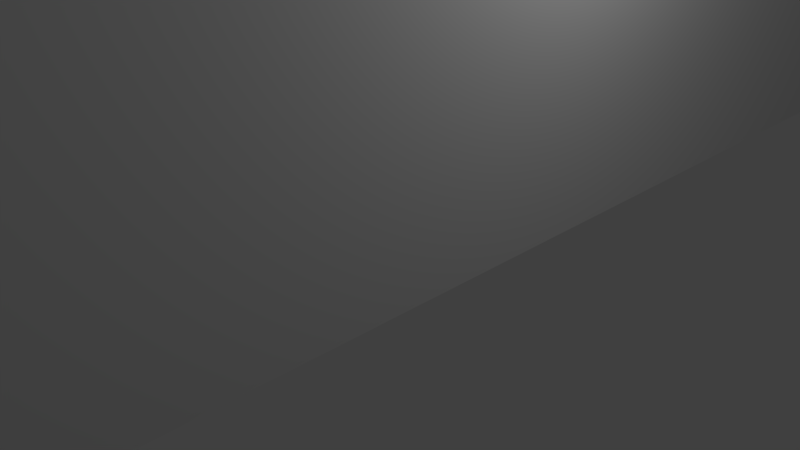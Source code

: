 # Source: loopbrug.blend  (saved by Blender 2.78.0; exported with 4.5.12 LTS)
import bpy
from mathutils import Matrix  # noqa: F401  (used for matrix-valued properties, if any)

bpy.ops.wm.read_factory_settings(use_empty=True)
scene = bpy.context.scene
scene.name = 'Scene'

# ---- collections
col_collection_1 = bpy.data.collections.new('Collection 1'); scene.collection.children.link(col_collection_1)

# ---- world
world_world = bpy.data.worlds.new('World'); scene.world = world_world
world_world.color = (0.05088, 0.05088, 0.05088)
world_world.use_sun_shadow = False
world_world.sun_shadow_jitter_overblur = 0.0
world_world.cycles.sampling_method = 'MANUAL'

# ---- cameras
cam_camera = bpy.data.cameras.new('Camera')
cam_camera.clip_end = 100.0
cam_camera.lens = 35.0
cam_camera.sensor_width = 32.0
cam_camera.sensor_height = 18.0
cam_camera.ortho_scale = 7.314
cam_camera.dof.focus_distance = 0.0
cam_camera.dof.aperture_fstop = 128.0

# ---- lights
light_lamp = bpy.data.lights.new('Lamp', 'POINT')
light_lamp.transmission_factor = 0.0
light_lamp.cutoff_distance = 30.0
light_lamp.energy = 100.0
light_lamp.shadow_buffer_clip_start = 1.001
light_lamp.shadow_soft_size = 0.1
light_lamp.shadow_maximum_resolution = 0.006
light_lamp.use_absolute_resolution = True

# ---- meshes
me_cube_001 = bpy.data.meshes.new('Cube.001')
me_cube_001.from_pydata([(-1.0, -1.0, -1.0), (-1.0, -1.0, 1.0), (-1.0, 1.0, -1.0), (-1.0, 1.0, 1.0), (1.0, -1.0, -1.0), (1.0, -1.0, 1.0), (1.0, 1.0, -1.0), (1.0, 1.0, 1.0), (1.0, 1.0, 0.0), (1.0, 0.0, -1.0), (1.0, 0.0, 1.0), (1.0, -1.0, 0.0), (1.0, 0.0, 0.0), (1.0, 1.0, -0.5), (1.0, 0.5, -1.0), (1.0, -0.5, 1.0), (1.0, -1.0, -0.5), (1.0, 1.0, 0.5), (1.0, -0.5, -1.0), (1.0, 0.5, 1.0), (1.0, -1.0, 0.5), (1.0, -0.5, 0.0), (1.0, 0.5, 0.0), (1.0, 0.0, -0.5), (1.0, 0.0, 0.5), (1.0, 0.5, 0.5), (1.0, 0.5, -0.5), (1.0, -0.5, -0.5), (1.0, -0.5, 0.5), (1.0, 1.0, -0.75), (1.0, 0.75, -1.0), (1.0, -0.75, 1.0), (1.0, -1.0, -0.75), (1.0, 1.0, 0.25), (1.0, -0.25, -1.0), (1.0, 0.25, 1.0), (1.0, -1.0, 0.25), (1.0, -0.75, 0.0), (1.0, 0.25, 0.0), (1.0, 0.0, -0.75), (1.0, 0.0, 0.25), (1.0, 1.0, -0.25), (1.0, 0.25, -1.0), (1.0, -0.25, 1.0), (1.0, -1.0, -0.25), (1.0, 1.0, 0.75), (1.0, -0.75, -1.0), (1.0, 0.75, 1.0), (1.0, -1.0, 0.75), (1.0, -0.25, 0.0), (1.0, 0.75, 0.0), (1.0, 0.0, -0.25), (1.0, 0.0, 0.75), (-1.0, -0.75, -0.25), (-1.0, -0.5, -0.75), (1.0, 0.5, 0.25), (1.0, 0.5, 0.75), (1.0, 0.25, -0.5), (1.0, 0.75, -0.5), (1.0, 0.5, -0.75), (1.0, 0.5, -0.25), (1.0, -0.75, -0.5), (1.0, -0.25, -0.5), (1.0, -0.5, -0.75), (1.0, -0.5, -0.25), (-1.0, -0.25, 0.375), (-1.0, 0.75, 0.125), (1.0, -0.5, 0.25), (1.0, -0.5, 0.75), (-1.0, 0.75, 0.375), (1.0, -0.25, 0.25), (1.0, -0.75, 0.25), (1.0, -0.25, -0.25), (1.0, -0.25, -0.75), (1.0, -0.75, -0.75), (1.0, 0.75, -0.25), (1.0, 0.75, -0.75), (1.0, 0.25, -0.75), (-1.0, -0.5, -0.25), (1.0, 0.75, 0.25), (1.0, 0.25, 0.25), (-1.0, -0.75, -0.75), (1.0, 0.25, -0.25), (1.0, -0.75, -0.25), (-1.0, -0.625, 0.25), (1.0, 1.0, -0.875), (1.0, 0.875, -1.0), (1.0, -0.875, 1.0), (1.0, -1.0, -0.875), (1.0, 1.0, 0.125), (1.0, -0.125, -1.0), (1.0, 0.125, 1.0), (1.0, -1.0, 0.125), (1.0, -0.875, 0.0), (1.0, 0.125, 0.0), (1.0, 0.0, -0.875), (1.0, 0.0, 0.125), (1.0, 1.0, -0.375), (1.0, 0.375, -1.0), (1.0, -0.375, 1.0), (1.0, -1.0, -0.375), (1.0, 1.0, 0.625), (1.0, -0.625, -1.0), (1.0, 0.625, 1.0), (1.0, -1.0, 0.625), (1.0, -0.375, 0.0), (1.0, 0.625, 0.0), (1.0, 0.0, -0.375), (1.0, 0.0, 0.625), (-1.0, -0.25, -0.75), (1.0, 0.5, 0.125), (1.0, 0.5, 0.625), (1.0, 0.125, -0.5), (1.0, 0.625, -0.5), (1.0, 0.5, -0.875), (1.0, 0.5, -0.375), (1.0, -0.875, -0.5), (1.0, -0.375, -0.5), (1.0, -0.5, -0.875), (1.0, -0.5, -0.375), (-1.0, -0.875, 0.25), (-1.0, 0.375, 0.25), (1.0, -0.5, 0.125), (1.0, -0.5, 0.625), (1.0, 1.0, -0.625), (1.0, 0.625, -1.0), (1.0, -0.625, 1.0), (1.0, -1.0, -0.625), (1.0, 1.0, 0.375), (1.0, -0.375, -1.0), (1.0, 0.375, 1.0), (1.0, -1.0, 0.375), (1.0, -0.625, 0.0), (1.0, 0.375, 0.0), (1.0, 0.0, -0.625), (1.0, 0.0, 0.375), (1.0, 1.0, -0.125), (1.0, 0.125, -1.0), (1.0, -0.125, 1.0), (1.0, -1.0, -0.125), (1.0, 1.0, 0.875), (1.0, -0.875, -1.0), (1.0, 0.875, 1.0), (1.0, -1.0, 0.875), (1.0, -0.125, 0.0), (1.0, 0.875, 0.0), (1.0, 0.0, -0.125), (1.0, 0.0, 0.875), (-1.0, 0.25, -0.25), (1.0, 0.5, 0.375), (1.0, 0.5, 0.875), (1.0, 0.375, -0.5), (1.0, 0.875, -0.5), (1.0, 0.5, -0.625), (1.0, 0.5, -0.125), (1.0, -0.625, -0.5), (1.0, -0.125, -0.5), (1.0, -0.5, -0.625), (1.0, -0.5, -0.125), (-1.0, 1.0, 0.375), (-1.0, 0.125, 0.25), (1.0, -0.5, 0.375), (1.0, -0.5, 0.875), (-1.0, 0.25, 0.125), (-1.0, 0.25, 0.375), (1.0, -0.375, 0.25), (1.0, -0.125, 0.25), (1.0, -0.25, 0.125), (1.0, -0.25, 0.375), (1.0, -0.875, 0.25), (1.0, -0.625, 0.25), (1.0, -0.75, 0.125), (1.0, -0.75, 0.375), (1.0, -0.375, -0.25), (1.0, -0.125, -0.25), (1.0, -0.25, -0.375), (1.0, -0.25, -0.125), (1.0, -0.375, -0.75), (1.0, -0.125, -0.75), (1.0, -0.25, -0.875), (1.0, -0.25, -0.625), (1.0, -0.875, -0.75), (1.0, -0.625, -0.75), (1.0, -0.75, -0.875), (1.0, -0.75, -0.625), (1.0, 0.625, -0.25), (1.0, 0.875, -0.25), (1.0, 0.75, -0.375), (1.0, 0.75, -0.125), (1.0, 0.625, -0.75), (1.0, 0.875, -0.75), (1.0, 0.75, -0.875), (1.0, 0.75, -0.625), (1.0, 0.125, -0.75), (1.0, 0.375, -0.75), (1.0, 0.25, -0.875), (1.0, 0.25, -0.625), (-1.0, -0.5, 0.25), (-1.0, -0.5, 0.75), (1.0, 0.625, 0.25), (1.0, 0.875, 0.25), (1.0, 0.75, 0.125), (1.0, 0.75, 0.375), (1.0, 0.125, 0.25), (1.0, 0.375, 0.25), (1.0, 0.25, 0.125), (1.0, 0.25, 0.375), (-1.0, 0.25, -0.75), (-1.0, 0.75, -0.75), (-1.0, -0.25, -0.25), (1.0, 0.125, -0.25), (1.0, 0.375, -0.25), (1.0, 0.25, -0.375), (1.0, 0.25, -0.125), (1.0, -0.875, -0.25), (1.0, -0.625, -0.25), (1.0, -0.75, -0.375), (1.0, -0.75, -0.125), (-1.0, 0.5, 0.125), (-1.0, 0.5, 0.625), (-1.0, -0.625, -1.0), (-1.0, -0.75, 0.125), (-1.0, -0.75, 0.375), (1.0, -0.625, -0.125), (1.0, -0.625, -0.375), (1.0, -0.875, -0.375), (1.0, 0.375, -0.125), (1.0, 0.375, -0.375), (1.0, 0.125, -0.375), (-1.0, 0.75, -0.25), (-1.0, 0.25, -1.0), (-1.0, -1.0, -0.25), (1.0, 0.375, 0.375), (1.0, 0.375, 0.125), (1.0, 0.125, 0.125), (1.0, 0.875, 0.375), (1.0, 0.875, 0.125), (1.0, 0.625, 0.125), (-1.0, 0.5, 0.25), (-1.0, 0.5, 0.75), (-1.0, 1.0, -0.75), (1.0, 0.375, -0.625), (1.0, 0.375, -0.875), (1.0, 0.125, -0.875), (1.0, 0.875, -0.625), (1.0, 0.875, -0.875), (1.0, 0.625, -0.875), (1.0, 0.875, -0.125), (1.0, 0.875, -0.375), (1.0, 0.625, -0.375), (1.0, -0.625, -0.625), (1.0, -0.625, -0.875), (1.0, -0.875, -0.875), (1.0, -0.125, -0.625), (1.0, -0.125, -0.875), (1.0, -0.375, -0.875), (1.0, -0.125, -0.125), (1.0, -0.125, -0.375), (1.0, -0.375, -0.375), (1.0, -0.625, 0.375), (1.0, -0.625, 0.125), (1.0, -0.875, 0.125), (1.0, -0.125, 0.375), (1.0, -0.125, 0.125), (1.0, -0.375, 0.125), (-1.0, 0.75, -0.125), (-1.0, -0.375, -0.5), (-1.0, -0.125, -0.25), (1.0, -0.375, 0.375), (1.0, -0.875, 0.375), (1.0, -0.375, -0.125), (1.0, -0.375, -0.625), (1.0, -0.875, -0.625), (1.0, 0.625, -0.125), (1.0, 0.625, -0.625), (1.0, 0.125, -0.625), (-1.0, 0.75, 1.0), (1.0, 0.625, 0.375), (1.0, 0.125, 0.375), (-1.0, -0.25, 1.0), (1.0, 0.125, -0.125), (1.0, -0.875, -0.125), (-1.0, -1.0, 0.625), (1.0, 1.0, -0.9375), (1.0, 0.9375, -1.0), (1.0, -0.9375, 1.0), (1.0, -1.0, -0.9375), (1.0, 1.0, 0.0625), (1.0, -0.0625, -1.0), (1.0, 0.0625, 1.0), (1.0, -1.0, 0.0625), (1.0, -0.9375, 0.0), (1.0, 0.0625, 0.0), (1.0, 0.0, -0.9375), (1.0, 0.0, 0.0625), (1.0, 1.0, -0.4375), (1.0, 0.4375, -1.0), (1.0, -0.4375, 1.0), (1.0, -1.0, -0.4375), (1.0, 1.0, 0.5625), (1.0, -0.5625, -1.0), (1.0, 0.5625, 1.0), (1.0, -1.0, 0.5625), (1.0, -0.4375, 0.0), (1.0, 0.5625, 0.0), (1.0, 0.0, -0.4375), (1.0, 0.0, 0.5625), (1.0, 0.0625, 0.5), (1.0, 0.5625, 0.5), (1.0, 0.5, 0.0625), (1.0, 0.5, 0.5625), (1.0, 0.0625, -0.5), (1.0, 0.5625, -0.5), (1.0, 0.5, -0.9375), (1.0, 0.5, -0.4375), (1.0, -0.9375, -0.5), (1.0, -0.4375, -0.5), (1.0, -0.5, -0.9375), (1.0, -0.5, -0.4375), (1.0, -0.9375, 0.5), (1.0, -0.4375, 0.5), (1.0, -0.5, 0.0625), (1.0, -0.5, 0.5625), (1.0, 1.0, -0.6875), (1.0, 0.6875, -1.0), (1.0, -0.6875, 1.0), (1.0, -1.0, -0.6875), (1.0, 1.0, 0.3125), (1.0, -0.3125, -1.0), (1.0, 0.3125, 1.0), (1.0, -1.0, 0.3125), (1.0, -0.6875, 0.0), (1.0, 0.3125, 0.0), (1.0, 0.0, -0.6875), (1.0, 0.0, 0.3125), (1.0, 1.0, -0.1875), (1.0, 0.1875, -1.0), (1.0, -0.1875, 1.0), (1.0, -1.0, -0.1875), (1.0, 1.0, 0.8125), (1.0, -0.8125, -1.0), (1.0, 0.8125, 1.0), (1.0, -1.0, 0.8125), (1.0, -0.1875, 0.0), (1.0, 0.8125, 0.0), (1.0, 0.0, -0.1875), (1.0, 0.0, 0.8125), (-1.0, 1.0, 0.25), (-1.0, -1.0, 0.75), (1.0, 0.5, 0.3125), (1.0, 0.5, 0.8125), (1.0, 0.3125, -0.5), (1.0, 0.8125, -0.5), (1.0, 0.5, -0.6875), (1.0, 0.5, -0.1875), (1.0, -0.6875, -0.5), (1.0, -0.1875, -0.5), (1.0, -0.5, -0.6875), (1.0, -0.5, -0.1875), (-1.0, 0.625, 1.0), (-1.0, 0.5, -0.125), (1.0, -0.5, 0.3125), (1.0, -0.5, 0.8125), (1.0, -0.4375, 0.75), (-1.0, -0.375, -0.25), (-1.0, 0.5, -0.625), (1.0, -0.4375, 0.25), (1.0, -0.1875, 0.25), (1.0, -0.25, 0.0625), (1.0, -0.25, 0.3125), (1.0, -0.9375, 0.25), (1.0, -0.6875, 0.25), (1.0, -0.75, 0.0625), (1.0, -0.75, 0.3125), (1.0, -0.4375, -0.25), (1.0, -0.1875, -0.25), (1.0, -0.25, -0.4375), (1.0, -0.25, -0.1875), (1.0, -0.4375, -0.75), (1.0, -0.1875, -0.75), (1.0, -0.25, -0.9375), (1.0, -0.25, -0.6875), (1.0, -0.9375, -0.75), (1.0, -0.6875, -0.75), (1.0, -0.75, -0.9375), (1.0, -0.75, -0.6875), (1.0, 0.5625, -0.25), (1.0, 0.8125, -0.25), (1.0, 0.75, -0.4375), (1.0, 0.75, -0.1875), (1.0, 0.5625, -0.75), (1.0, 0.8125, -0.75), (1.0, 0.75, -0.9375), (1.0, 0.75, -0.6875), (1.0, 0.0625, -0.75), (1.0, 0.3125, -0.75), (1.0, 0.25, -0.9375), (1.0, 0.25, -0.6875), (1.0, 0.5625, 0.75), (-1.0, -0.75, -1.0), (-1.0, 0.5, 0.5), (-1.0, -0.5, 0.5), (1.0, 0.5625, 0.25), (1.0, 0.8125, 0.25), (1.0, 0.75, 0.0625), (1.0, 0.75, 0.3125), (1.0, 0.0625, 0.25), (1.0, 0.3125, 0.25), (1.0, 0.25, 0.0625), (1.0, 0.25, 0.3125), (1.0, 0.0625, 0.75), (-1.0, 0.75, 0.0), (-1.0, -0.25, 0.0), (-1.0, 0.0, -0.75), (1.0, 0.0625, -0.25), (1.0, 0.3125, -0.25), (1.0, 0.25, -0.4375), (1.0, 0.25, -0.1875), (1.0, -0.9375, -0.25), (1.0, -0.6875, -0.25), (1.0, -0.75, -0.4375), (1.0, -0.75, -0.1875), (1.0, -0.9375, 0.75), (-1.0, 1.0, -0.625), (-1.0, -0.375, 1.0), (-1.0, 0.5, 0.875), (1.0, 1.0, -0.8125), (1.0, 0.8125, -1.0), (1.0, -0.8125, 1.0), (1.0, -1.0, -0.8125), (1.0, 1.0, 0.1875), (1.0, -0.1875, -1.0), (1.0, 0.1875, 1.0), (1.0, -1.0, 0.1875), (1.0, -0.8125, 0.0), (1.0, 0.1875, 0.0), (1.0, 0.0, -0.8125), (1.0, 0.0, 0.1875), (1.0, 1.0, -0.3125), (1.0, 0.3125, -1.0), (1.0, -0.3125, 1.0), (1.0, -1.0, -0.3125), (1.0, 1.0, 0.6875), (1.0, -0.6875, -1.0), (1.0, 0.6875, 1.0), (1.0, -1.0, 0.6875), (1.0, -0.3125, 0.0), (1.0, 0.6875, 0.0), (1.0, 0.0, -0.3125), (1.0, 0.0, 0.6875), (-1.0, 0.0, 0.25), (-1.0, -0.5, -0.5), (1.0, 0.5, 0.1875), (1.0, 0.5, 0.6875), (1.0, 0.1875, -0.5), (1.0, 0.6875, -0.5), (1.0, 0.5, -0.8125), (1.0, 0.5, -0.3125), (1.0, -0.8125, -0.5), (1.0, -0.3125, -0.5), (1.0, -0.5, -0.8125), (1.0, -0.5, -0.3125), (1.0, -0.5, 0.1875), (1.0, -0.5, 0.6875), (1.0, 1.0, -0.5625), (1.0, 0.5625, -1.0), (1.0, -0.5625, 1.0), (1.0, -1.0, -0.5625), (1.0, 1.0, 0.4375), (1.0, -0.4375, -1.0), (1.0, 0.4375, 1.0), (1.0, -1.0, 0.4375), (1.0, -0.5625, 0.0), (1.0, 0.4375, 0.0), (1.0, 0.0, -0.5625), (1.0, 0.0, 0.4375), (1.0, 1.0, -0.0625), (1.0, 0.0625, -1.0), (1.0, -0.0625, 1.0), (1.0, -1.0, -0.0625), (1.0, 1.0, 0.9375), (1.0, -0.9375, -1.0), (1.0, 0.9375, 1.0), (1.0, -1.0, 0.9375), (1.0, -0.0625, 0.0), (1.0, 0.9375, 0.0), (1.0, 0.0, -0.0625), (1.0, 0.0, 0.9375), (1.0, 0.4375, 0.5), (1.0, 0.9375, 0.5), (1.0, 0.5, 0.4375), (1.0, 0.5, 0.9375), (1.0, 0.4375, -0.5), (1.0, 0.9375, -0.5), (1.0, 0.5, -0.5625), (1.0, 0.5, -0.0625), (1.0, -0.5625, -0.5), (1.0, -0.0625, -0.5), (1.0, -0.5, -0.5625), (1.0, -0.5, -0.0625), (1.0, -0.5625, 0.5), (1.0, -0.0625, 0.5), (1.0, -0.5, 0.4375), (1.0, -0.5, 0.9375), (1.0, -0.0625, 0.75), (1.0, -0.25, 0.9375), (1.0, -0.3125, 0.25), (1.0, -0.0625, 0.25), (1.0, -0.25, 0.1875), (1.0, -0.25, 0.4375), (1.0, -0.8125, 0.25), (1.0, -0.5625, 0.25), (1.0, -0.75, 0.1875), (1.0, -0.75, 0.4375), (1.0, -0.3125, -0.25), (1.0, -0.0625, -0.25), (1.0, -0.25, -0.3125), (1.0, -0.25, -0.0625), (1.0, -0.3125, -0.75), (1.0, -0.0625, -0.75), (1.0, -0.25, -0.8125), (1.0, -0.25, -0.5625), (1.0, -0.8125, -0.75), (1.0, -0.5625, -0.75), (1.0, -0.75, -0.8125), (1.0, -0.75, -0.5625), (1.0, 0.6875, -0.25), (1.0, 0.9375, -0.25), (1.0, 0.75, -0.3125), (1.0, 0.75, -0.0625), (1.0, 0.6875, -0.75), (1.0, 0.9375, -0.75), (1.0, 0.75, -0.8125), (1.0, 0.75, -0.5625), (1.0, 0.1875, -0.75), (1.0, 0.4375, -0.75), (1.0, 0.25, -0.8125), (1.0, 0.25, -0.5625), (-1.0, 0.5, -0.5), (1.0, 0.9375, 0.75), (-1.0, 0.5, -1.0), (1.0, 0.75, 0.9375), (1.0, 0.6875, 0.25), (1.0, 0.9375, 0.25), (1.0, 0.75, 0.1875), (1.0, 0.75, 0.4375), (1.0, 0.1875, 0.25), (1.0, 0.4375, 0.25), (1.0, 0.25, 0.1875), (1.0, 0.25, 0.4375), (-1.0, -0.25, -1.0), (1.0, 0.4375, 0.75), (-1.0, -1.0, 0.25), (1.0, 0.25, 0.9375), (1.0, 0.1875, -0.25), (1.0, 0.4375, -0.25), (1.0, 0.25, -0.3125), (1.0, 0.25, -0.0625), (1.0, -0.8125, -0.25), (1.0, -0.5625, -0.25), (1.0, -0.75, -0.3125), (1.0, -0.75, -0.0625), (-1.0, -1.0, -0.375), (1.0, -0.5625, 0.75), (1.0, -0.75, 0.9375), (-1.0, 0.875, 0.25), (1.0, -0.5625, 0.875), (-1.0, 0.375, -1.0), (1.0, -0.625, 0.9375), (-1.0, 0.5, 0.375), (1.0, -0.5625, 0.625), (1.0, -0.9375, 0.625), (-1.0, -0.5, 0.875), (-1.0, -0.5, 0.375), (1.0, -0.6875, -0.125), (1.0, -0.5625, -0.125), (1.0, -0.625, -0.1875), (1.0, -0.625, -0.0625), (1.0, -0.6875, -0.375), (1.0, -0.5625, -0.375), (1.0, -0.625, -0.4375), (1.0, -0.625, -0.3125), (1.0, -0.9375, -0.375), (1.0, -0.8125, -0.375), (1.0, -0.875, -0.4375), (1.0, -0.875, -0.3125), (1.0, 0.3125, -0.125), (1.0, 0.4375, -0.125), (1.0, 0.375, -0.1875), (1.0, 0.375, -0.0625), (1.0, 0.3125, -0.375), (1.0, 0.4375, -0.375), (1.0, 0.375, -0.4375), (1.0, 0.375, -0.3125), (1.0, 0.0625, -0.375), (1.0, 0.1875, -0.375), (1.0, 0.125, -0.4375), (1.0, 0.125, -0.3125), (-1.0, 0.25, 1.0), (1.0, 0.4375, 0.875), (-1.0, 1.0, -0.25), (1.0, 0.375, 0.9375), (-1.0, 0.0, 0.75), (1.0, 0.4375, 0.625), (-1.0, 0.0, -0.25), (-1.0, -0.75, 0.0), (1.0, 0.0625, 0.625), (-1.0, 0.25, 0.0), (-1.0, 1.0, 0.75), (-1.0, -0.75, 1.0), (1.0, 0.3125, 0.375), (1.0, 0.4375, 0.375), (1.0, 0.375, 0.3125), (1.0, 0.375, 0.4375), (1.0, 0.3125, 0.125), (1.0, 0.4375, 0.125), (1.0, 0.375, 0.0625), (1.0, 0.375, 0.1875), (1.0, 0.0625, 0.125), (1.0, 0.1875, 0.125), (1.0, 0.125, 0.0625), (1.0, 0.125, 0.1875), (1.0, 0.8125, 0.375), (1.0, 0.9375, 0.375), (1.0, 0.875, 0.3125), (1.0, 0.875, 0.4375), (1.0, 0.8125, 0.125), (1.0, 0.9375, 0.125), (1.0, 0.875, 0.0625), (1.0, 0.875, 0.1875), (1.0, 0.5625, 0.125), (1.0, 0.6875, 0.125), (1.0, 0.625, 0.0625), (1.0, 0.625, 0.1875), (-1.0, -1.0, -0.5), (1.0, 0.9375, 0.875), (-1.0, -0.5, 1.0), (1.0, 0.875, 0.9375), (-1.0, 1.0, 0.5), (1.0, 0.9375, 0.625), (-1.0, 0.5, 0.0), (-1.0, -0.5, 0.0), (1.0, 0.5625, 0.625), (-1.0, 0.0, -0.5), (-1.0, 0.0, 0.5), (-1.0, 1.0, -0.5), (1.0, 0.3125, -0.625), (1.0, 0.4375, -0.625), (1.0, 0.375, -0.6875), (1.0, 0.375, -0.5625), (1.0, 0.3125, -0.875), (1.0, 0.4375, -0.875), (1.0, 0.375, -0.9375), (1.0, 0.375, -0.8125), (1.0, 0.0625, -0.875), (1.0, 0.1875, -0.875), (1.0, 0.125, -0.9375), (1.0, 0.125, -0.8125), (1.0, 0.8125, -0.625), (1.0, 0.9375, -0.625), (1.0, 0.875, -0.6875), (1.0, 0.875, -0.5625), (1.0, 0.8125, -0.875), (1.0, 0.9375, -0.875), (1.0, 0.875, -0.9375), (1.0, 0.875, -0.8125), (1.0, 0.5625, -0.875), (1.0, 0.6875, -0.875), (1.0, 0.625, -0.9375), (1.0, 0.625, -0.8125), (1.0, 0.8125, -0.125), (1.0, 0.9375, -0.125), (1.0, 0.875, -0.1875), (1.0, 0.875, -0.0625), (1.0, 0.8125, -0.375), (1.0, 0.9375, -0.375), (1.0, 0.875, -0.4375), (1.0, 0.875, -0.3125), (1.0, 0.5625, -0.375), (1.0, 0.6875, -0.375), (1.0, 0.625, -0.4375), (1.0, 0.625, -0.3125), (1.0, -0.6875, -0.625), (1.0, -0.5625, -0.625), (1.0, -0.625, -0.6875), (1.0, -0.625, -0.5625), (1.0, -0.6875, -0.875), (1.0, -0.5625, -0.875), (1.0, -0.625, -0.9375), (1.0, -0.625, -0.8125), (1.0, -0.9375, -0.875), (1.0, -0.8125, -0.875), (1.0, -0.875, -0.9375), (1.0, -0.875, -0.8125), (1.0, -0.1875, -0.625), (1.0, -0.0625, -0.625), (1.0, -0.125, -0.6875), (1.0, -0.125, -0.5625), (1.0, -0.1875, -0.875), (1.0, -0.0625, -0.875), (1.0, -0.125, -0.9375), (1.0, -0.125, -0.8125), (1.0, -0.4375, -0.875), (1.0, -0.3125, -0.875), (1.0, -0.375, -0.9375), (1.0, -0.375, -0.8125), (1.0, -0.1875, -0.125), (1.0, -0.0625, -0.125), (1.0, -0.125, -0.1875), (1.0, -0.125, -0.0625), (1.0, -0.1875, -0.375), (1.0, -0.0625, -0.375), (1.0, -0.125, -0.4375), (1.0, -0.125, -0.3125), (1.0, -0.4375, -0.375), (1.0, -0.3125, -0.375), (1.0, -0.375, -0.4375), (1.0, -0.375, -0.3125), (1.0, -0.6875, 0.375), (1.0, -0.5625, 0.375), (1.0, -0.625, 0.3125), (1.0, -0.625, 0.4375), (1.0, -0.6875, 0.125), (1.0, -0.5625, 0.125), (1.0, -0.625, 0.0625), (1.0, -0.625, 0.1875), (1.0, -0.9375, 0.125), (1.0, -0.8125, 0.125), (1.0, -0.875, 0.0625), (1.0, -0.875, 0.1875), (1.0, -0.1875, 0.375), (1.0, -0.0625, 0.375), (1.0, -0.125, 0.3125), (1.0, -0.125, 0.4375), (1.0, -0.1875, 0.125), (1.0, -0.0625, 0.125), (1.0, -0.125, 0.0625), (1.0, -0.125, 0.1875), (1.0, -0.4375, 0.125), (1.0, -0.3125, 0.125), (1.0, -0.375, 0.0625), (1.0, -0.375, 0.1875), (-1.0, 0.125, -0.5), (1.0, -0.0625, 0.875), (-1.0, 0.625, -0.5), (1.0, -0.125, 0.9375), (-1.0, 0.875, -1.0), (1.0, -0.0625, 0.625), (-1.0, -1.0, -0.875), (1.0, -0.4375, 0.625), (-1.0, 1.0, -0.875), (-1.0, 0.875, 1.0), (-1.0, -1.0, 0.875), (1.0, -0.4375, 0.875), (-1.0, -0.875, -1.0), (1.0, -0.375, 0.9375), (1.0, -0.4375, 0.375), (1.0, -0.3125, 0.375), (1.0, -0.375, 0.3125), (1.0, -0.375, 0.4375), (1.0, -0.9375, 0.375), (1.0, -0.8125, 0.375), (1.0, -0.875, 0.3125), (1.0, -0.875, 0.4375), (1.0, -0.4375, -0.125), (1.0, -0.3125, -0.125), (1.0, -0.375, -0.1875), (1.0, -0.375, -0.0625), (1.0, -0.4375, -0.625), (1.0, -0.3125, -0.625), (1.0, -0.375, -0.6875), (1.0, -0.375, -0.5625), (1.0, -0.9375, -0.625), (1.0, -0.8125, -0.625), (1.0, -0.875, -0.6875), (1.0, -0.875, -0.5625), (1.0, 0.5625, -0.125), (1.0, 0.6875, -0.125), (1.0, 0.625, -0.1875), (1.0, 0.625, -0.0625), (1.0, 0.5625, -0.625), (1.0, 0.6875, -0.625), (1.0, 0.625, -0.6875), (1.0, 0.625, -0.5625), (1.0, 0.0625, -0.625), (1.0, 0.1875, -0.625), (1.0, 0.125, -0.6875), (1.0, 0.125, -0.5625), (1.0, 0.5625, 0.875), (-1.0, 0.5, 1.0), (-1.0, -1.0, 0.5), (1.0, 0.625, 0.9375), (1.0, 0.5625, 0.375), (1.0, 0.6875, 0.375), (1.0, 0.625, 0.3125), (1.0, 0.625, 0.4375), (1.0, 0.0625, 0.375), (1.0, 0.1875, 0.375), (1.0, 0.125, 0.3125), (1.0, 0.125, 0.4375), (1.0, 0.0625, 0.875), (-1.0, -1.0, -0.75), (-1.0, 0.75, -1.0), (1.0, 0.125, 0.9375), (1.0, 0.0625, -0.125), (1.0, 0.1875, -0.125), (1.0, 0.125, -0.1875), (1.0, 0.125, -0.0625), (1.0, -0.9375, -0.125), (1.0, -0.8125, -0.125), (1.0, -0.875, -0.1875), (1.0, -0.875, -0.0625), (1.0, -0.9375, 0.875), (-1.0, 0.875, -0.25), (1.0, -0.875, 0.9375), (1.0, -0.8125, 0.9375), (-1.0, -0.5, -0.125), (1.0, -0.9375, 0.8125), (1.0, -0.8125, -0.0625), (1.0, -0.8125, -0.1875), (1.0, -0.9375, -0.1875), (1.0, 0.1875, -0.0625), (1.0, 0.1875, -0.1875), (1.0, 0.0625, -0.1875), (1.0, 0.1875, 0.9375), (-1.0, 0.75, -0.5), (1.0, 0.0625, 0.8125), (1.0, 0.1875, 0.4375), (1.0, 0.1875, 0.3125), (1.0, 0.0625, 0.3125), (1.0, 0.6875, 0.4375), (1.0, 0.6875, 0.3125), (1.0, 0.5625, 0.3125), (1.0, 0.6875, 0.9375), (-1.0, -0.5, -1.0), (1.0, 0.5625, 0.8125), (1.0, 0.1875, -0.5625), (1.0, 0.1875, -0.6875), (1.0, 0.0625, -0.6875), (1.0, 0.6875, -0.5625), (1.0, 0.6875, -0.6875), (1.0, 0.5625, -0.6875), (1.0, 0.6875, -0.0625), (1.0, 0.6875, -0.1875), (1.0, 0.5625, -0.1875), (1.0, -0.8125, -0.5625), (1.0, -0.8125, -0.6875), (1.0, -0.9375, -0.6875), (1.0, -0.3125, -0.5625), (1.0, -0.3125, -0.6875), (1.0, -0.4375, -0.6875), (1.0, -0.3125, -0.0625), (1.0, -0.3125, -0.1875), (1.0, -0.4375, -0.1875), (1.0, -0.8125, 0.4375), (1.0, -0.8125, 0.3125), (1.0, -0.9375, 0.3125), (1.0, -0.3125, 0.4375), (1.0, -0.3125, 0.3125), (1.0, -0.4375, 0.3125), (1.0, -0.3125, 0.9375), (1.0, -0.4375, 0.8125), (-1.0, 0.25, 0.25), (-1.0, 0.75, 0.25), (1.0, -0.4375, 0.5625), (1.0, -0.0625, 0.6875), (1.0, -0.0625, 0.5625), (1.0, -0.0625, 0.9375), (1.0, -0.0625, 0.8125), (-1.0, -0.75, 0.25), (1.0, -0.3125, 0.1875), (1.0, -0.3125, 0.0625), (1.0, -0.4375, 0.0625), (1.0, -0.0625, 0.1875), (1.0, -0.0625, 0.0625), (1.0, -0.1875, 0.0625), (1.0, -0.0625, 0.4375), (1.0, -0.0625, 0.3125), (1.0, -0.1875, 0.3125), (1.0, -0.8125, 0.1875), (1.0, -0.8125, 0.0625), (1.0, -0.9375, 0.0625), (1.0, -0.5625, 0.1875), (1.0, -0.5625, 0.0625), (1.0, -0.6875, 0.0625), (1.0, -0.5625, 0.4375), (1.0, -0.5625, 0.3125), (1.0, -0.6875, 0.3125), (1.0, -0.3125, -0.3125), (1.0, -0.3125, -0.4375), (1.0, -0.4375, -0.4375), (1.0, -0.0625, -0.3125), (1.0, -0.0625, -0.4375), (1.0, -0.1875, -0.4375), (1.0, -0.0625, -0.0625), (1.0, -0.0625, -0.1875), (1.0, -0.1875, -0.1875), (1.0, -0.3125, -0.8125), (1.0, -0.3125, -0.9375), (1.0, -0.4375, -0.9375), (1.0, -0.0625, -0.8125), (1.0, -0.0625, -0.9375), (1.0, -0.1875, -0.9375), (1.0, -0.0625, -0.5625), (1.0, -0.0625, -0.6875), (1.0, -0.1875, -0.6875), (1.0, -0.8125, -0.8125), (1.0, -0.8125, -0.9375), (1.0, -0.9375, -0.9375), (1.0, -0.5625, -0.8125), (1.0, -0.5625, -0.9375), (1.0, -0.6875, -0.9375), (1.0, -0.5625, -0.5625), (1.0, -0.5625, -0.6875), (1.0, -0.6875, -0.6875), (1.0, 0.6875, -0.3125), (1.0, 0.6875, -0.4375), (1.0, 0.5625, -0.4375), (1.0, 0.9375, -0.3125), (1.0, 0.9375, -0.4375), (1.0, 0.8125, -0.4375), (1.0, 0.9375, -0.0625), (1.0, 0.9375, -0.1875), (1.0, 0.8125, -0.1875), (1.0, 0.6875, -0.8125), (1.0, 0.6875, -0.9375), (1.0, 0.5625, -0.9375), (1.0, 0.9375, -0.8125), (1.0, 0.9375, -0.9375), (1.0, 0.8125, -0.9375), (1.0, 0.9375, -0.5625), (1.0, 0.9375, -0.6875), (1.0, 0.8125, -0.6875), (1.0, 0.1875, -0.8125), (1.0, 0.1875, -0.9375), (1.0, 0.0625, -0.9375), (1.0, 0.4375, -0.8125), (1.0, 0.4375, -0.9375), (1.0, 0.3125, -0.9375), (1.0, 0.4375, -0.5625), (1.0, 0.4375, -0.6875), (1.0, 0.3125, -0.6875), (-1.0, 0.0, 0.0), (-1.0, 1.0, 0.0), (1.0, 0.5625, 0.5625), (1.0, 0.9375, 0.6875), (1.0, 0.9375, 0.5625), (-1.0, 0.0, 1.0), (1.0, 0.9375, 0.9375), (1.0, 0.9375, 0.8125), (-1.0, -1.0, 0.0), (1.0, 0.6875, 0.1875), (1.0, 0.6875, 0.0625), (1.0, 0.5625, 0.0625), (1.0, 0.9375, 0.1875), (1.0, 0.9375, 0.0625), (1.0, 0.8125, 0.0625), (1.0, 0.9375, 0.4375), (1.0, 0.9375, 0.3125), (1.0, 0.8125, 0.3125), (1.0, 0.1875, 0.1875), (1.0, 0.1875, 0.0625), (1.0, 0.0625, 0.0625), (1.0, 0.4375, 0.1875), (1.0, 0.4375, 0.0625), (1.0, 0.3125, 0.0625), (1.0, 0.4375, 0.4375), (1.0, 0.4375, 0.3125), (1.0, 0.3125, 0.3125), (-1.0, 0.25, -0.5), (-1.0, 0.5, -0.75), (1.0, 0.0625, 0.5625), (1.0, 0.4375, 0.6875), (1.0, 0.4375, 0.5625), (-1.0, 0.5, -0.25), (1.0, 0.4375, 0.9375), (1.0, 0.4375, 0.8125), (-1.0, -0.25, -0.5), (1.0, 0.1875, -0.3125), (1.0, 0.1875, -0.4375), (1.0, 0.0625, -0.4375), (1.0, 0.4375, -0.3125), (1.0, 0.4375, -0.4375), (1.0, 0.3125, -0.4375), (1.0, 0.4375, -0.0625), (1.0, 0.4375, -0.1875), (1.0, 0.3125, -0.1875), (1.0, -0.8125, -0.3125), (1.0, -0.8125, -0.4375), (1.0, -0.9375, -0.4375), (1.0, -0.5625, -0.3125), (1.0, -0.5625, -0.4375), (1.0, -0.6875, -0.4375), (1.0, -0.5625, -0.0625), (1.0, -0.5625, -0.1875), (1.0, -0.6875, -0.1875), (-1.0, 0.625, -0.25), (-1.0, -0.5, -0.625), (1.0, -0.9375, 0.5625), (1.0, -0.5625, 0.6875), (1.0, -0.5625, 0.5625), (-1.0, 0.75, -0.375), (1.0, -0.5625, 0.9375), (1.0, -0.5625, 0.8125), (-1.0, -0.875, -0.5), (1.0, -0.6875, 0.9375), (-1.0, 0.625, 0.25), (1.0, -0.9375, 0.6875), (1.0, -0.6875, -0.0625), (1.0, -0.6875, -0.3125), (1.0, -0.9375, -0.3125), (1.0, 0.3125, -0.0625), (1.0, 0.3125, -0.3125), (1.0, 0.0625, -0.3125), (1.0, 0.3125, 0.9375), (-1.0, -0.75, -0.5), (1.0, 0.0625, 0.6875), (1.0, 0.3125, 0.4375), (1.0, 0.3125, 0.1875), (1.0, 0.0625, 0.1875), (1.0, 0.8125, 0.4375), (1.0, 0.8125, 0.1875), (1.0, 0.5625, 0.1875), (1.0, 0.8125, 0.9375), (-1.0, 0.0, -1.0), (1.0, 0.5625, 0.6875), (1.0, 0.3125, -0.5625), (1.0, 0.3125, -0.8125), (1.0, 0.0625, -0.8125), (1.0, 0.8125, -0.5625), (1.0, 0.8125, -0.8125), (1.0, 0.5625, -0.8125), (1.0, 0.8125, -0.0625), (1.0, 0.8125, -0.3125), (1.0, 0.5625, -0.3125), (1.0, -0.6875, -0.5625), (1.0, -0.6875, -0.8125), (1.0, -0.9375, -0.8125), (1.0, -0.1875, -0.5625), (1.0, -0.1875, -0.8125), (1.0, -0.4375, -0.8125), (1.0, -0.1875, -0.0625), (1.0, -0.1875, -0.3125), (1.0, -0.4375, -0.3125), (1.0, -0.6875, 0.4375), (1.0, -0.6875, 0.1875), (1.0, -0.9375, 0.1875), (1.0, -0.1875, 0.4375), (1.0, -0.1875, 0.1875), (1.0, -0.4375, 0.1875), (1.0, -0.1875, 0.9375), (-1.0, -0.25, 0.25), (1.0, -0.4375, 0.6875), (1.0, -0.4375, 0.9375), (1.0, -0.4375, 0.4375), (1.0, -0.9375, 0.4375), (1.0, -0.4375, -0.0625), (1.0, -0.4375, -0.5625), (1.0, -0.9375, -0.5625), (1.0, 0.5625, -0.0625), (1.0, 0.5625, -0.5625), (1.0, 0.0625, -0.5625), (1.0, 0.5625, 0.9375), (1.0, 0.5625, 0.4375), (1.0, 0.0625, 0.4375), (1.0, 0.0625, 0.9375), (1.0, 0.0625, -0.0625), (1.0, -0.9375, -0.0625), (1.0, -0.9375, 0.9375), (-1.0, -0.25, 0.125), (-1.0, -0.375, 0.25), (-1.0, -0.125, 0.25), (-1.0, -0.75, -0.125), (-1.0, -0.75, -0.375), (-1.0, -0.875, -0.25), (-1.0, -0.625, -0.25), (-1.0, 0.625, 0.0), (-1.0, -0.5, 0.625), (-1.0, -0.5, 0.125), (-1.0, -0.375, 0.0), (-1.0, -0.5, -0.375), (-1.0, -0.5, -0.875), (-1.0, 0.0, -0.625), (-1.0, -0.625, -0.5), (-1.0, -0.125, -0.5), (-1.0, 0.0, 0.375), (-1.0, -0.75, -0.625), (-1.0, -0.75, -0.875), (-1.0, -0.875, -0.75), (-1.0, -0.625, -0.75), (-1.0, -0.25, -0.625), (-1.0, -0.25, -0.875), (-1.0, -0.125, -1.0), (-1.0, -1.0, 0.125), (-1.0, 0.5, -0.375), (-1.0, 0.5, -0.875), (-1.0, 0.375, -0.5), (-1.0, 0.875, -0.5), (-1.0, 0.125, 1.0), (-1.0, 0.625, -1.0), (-1.0, -1.0, -0.625), (-1.0, -0.625, 1.0), (-1.0, 1.0, 0.625), (-1.0, 0.375, 0.0), (-1.0, -0.625, 0.0), (-1.0, 0.0, -0.375), (-1.0, 0.0, 0.625), (-1.0, 1.0, -0.125), (-1.0, 0.0, 0.875), (-1.0, 0.0, -0.125), (-1.0, 1.0, -0.375), (-1.0, 0.375, 1.0), (-1.0, -1.0, 0.375), (-1.0, -0.375, -1.0), (-1.0, -0.875, 0.0), (-1.0, 0.0, 0.125), (-1.0, 0.0, -0.875), (-1.0, -0.125, 0.0), (-1.0, 0.875, 0.0), (-1.0, -0.375, -0.75), (-1.0, -0.125, -0.75), (-1.0, 0.25, -0.125), (-1.0, 0.25, -0.375), (-1.0, 0.125, -0.25), (-1.0, 0.375, -0.25), (-1.0, 0.25, -0.625), (-1.0, 0.25, -0.875), (-1.0, 0.125, -0.75), (-1.0, 0.375, -0.75), (-1.0, 0.75, -0.625), (-1.0, 0.75, -0.875), (-1.0, 0.625, -0.75), (-1.0, 0.875, -0.75), (-1.0, -0.25, -0.125), (-1.0, -0.25, -0.375), (-1.0, 0.125, 0.0), (-1.0, 1.0, 0.875), (-1.0, 1.0, 0.125), (-1.0, -0.125, 1.0), (-1.0, -1.0, -0.125), (-1.0, 0.125, -1.0), (-1.0, -0.875, 1.0), (-1.0, 0.875, -0.875), (-1.0, 0.625, -0.875), (-1.0, 0.625, -0.625), (-1.0, 0.375, -0.875), (-1.0, 0.875, -0.125), (-1.0, -0.125, -0.125), (-1.0, 0.125, -0.875), (-1.0, 0.125, -0.625), (-1.0, 0.375, -0.375), (-1.0, 0.875, 0.125), (-1.0, 0.625, 0.125), (-1.0, 0.625, 0.375), (-1.0, 0.375, 0.125), (-1.0, 0.125, 0.125), (-1.0, 0.125, 0.375), (-1.0, 0.875, -0.625), (-1.0, 0.375, -0.625), (-1.0, 0.375, -0.125), (-1.0, 0.125, -0.375), (-1.0, 0.125, -0.125), (-1.0, -0.125, -0.625), (-1.0, -0.625, -0.625), (-1.0, -0.625, -0.125), (-1.0, -0.125, -0.875), (-1.0, -0.375, -0.875), (-1.0, -0.375, -0.625), (-1.0, -0.625, -0.875), (-1.0, -0.125, 0.375), (-1.0, -0.625, 0.375), (-1.0, 0.875, 0.375), (-1.0, 0.375, 0.375), (-1.0, -0.875, -0.875), (-1.0, -0.875, -0.625), (-1.0, 0.875, -0.375), (-1.0, 0.625, -0.375), (-1.0, 0.625, -0.125), (-1.0, -0.625, -0.375), (-1.0, -0.875, -0.375), (-1.0, -0.875, -0.125), (-1.0, -0.125, 0.125), (-1.0, -0.125, -0.375), (-1.0, -0.375, -0.375), (-1.0, -0.375, -0.125), (-1.0, -0.375, 0.125), (-1.0, -0.375, 0.375), (-1.0, -0.625, 0.125), (-1.0, -0.875, 0.125), (-1.0, -0.875, 0.375), (-1.0, -0.9375, -1.0), (-1.0, -1.0, 0.9375), (-1.0, 0.9375, 1.0), (-1.0, 1.0, -0.9375), (-1.0, -1.0, -0.8125), (-1.0, -0.6875, -0.5), (-1.0, 0.0, -0.5625), (-1.0, -0.5, -0.8125), (-1.0, -0.5, -0.3125), (-1.0, 0.8125, -1.0), (-1.0, 0.6875, -0.5), (-1.0, 0.1875, -0.5), (-1.0, 0.9375, 0.75), (-1.0, -0.5625, 0.625), (-1.0, 0.5, -0.6875), (-1.0, 0.375, -0.3125), (-1.0, 0.25, 0.1875), (-1.0, -0.3125, -0.25), (-1.0, 0.375, -0.4375), (-1.0, 1.0, -0.0625), (-1.0, -0.4375, 0.0), (-1.0, 0.0, 0.6875), (-1.0, 0.0, -0.3125), (-1.0, 0.5, -0.1875), (-1.0, -0.0625, -0.25), (-1.0, -0.3125, -0.5), (-1.0, 0.75, -0.1875), (-1.0, 0.25, 0.4375), (-1.0, 0.3125, -0.375), (-1.0, 0.4375, -0.375), (-1.0, 0.125, -0.5625), (-1.0, 0.125, -0.6875), (-1.0, 0.0625, -0.625), (-1.0, 0.1875, -0.625), (-1.0, 0.125, -0.8125), (-1.0, 0.125, -0.9375), (-1.0, 0.0625, -0.875), (-1.0, 0.1875, -0.875), (-1.0, -0.125, 0.9375), (-1.0, -0.0625, 0.875), (-1.0, -0.125, -0.0625), (-1.0, 0.4375, 0.75), (-1.0, 0.0625, 0.75), (-1.0, 0.25, 0.3125), (-1.0, 0.25, 0.0625), (-1.0, 0.75, -0.0625), (-1.0, 0.1875, 0.25), (-1.0, 0.4375, 0.25), (-1.0, 0.75, 0.3125), (-1.0, 0.75, 0.0625), (-1.0, 0.6875, 0.25), (-1.0, -0.8125, -0.5), (-1.0, 0.75, -0.4375), (-1.0, -0.5, -0.6875), (-1.0, 0.6875, -0.25), (-1.0, -0.5, -0.1875), (-1.0, 0.9375, -0.25), (-1.0, -0.5, 0.3125), (-1.0, -0.5, 0.8125), (-1.0, -0.5, 0.1875), (-1.0, -0.6875, 0.0), (-1.0, -0.5, 0.6875), (-1.0, 0.3125, 0.0), (-1.0, 1.0, 0.6875), (-1.0, 0.5625, 0.0), (-1.0, -0.6875, -0.25), (-1.0, -0.9375, -0.25), (-1.0, -0.75, -0.3125), (-1.0, -0.75, -0.0625), (-1.0, -0.1875, 0.25), (-1.0, -0.6875, 1.0), (-1.0, 0.5, 0.3125), (-1.0, 0.3125, -1.0), (-1.0, 0.9375, 0.25), (-1.0, -0.4375, -0.5), (-1.0, -0.125, -0.1875), (-1.0, -0.1875, -0.125), (-1.0, -0.0625, -0.125), (-1.0, -0.1875, -0.25), (-1.0, -1.0, -0.3125), (-1.0, 0.875, -0.0625), (-1.0, -1.0, -0.6875), (-1.0, 0.5, 0.8125), (-1.0, 0.875, -0.1875), (-1.0, -0.4375, 0.25), (-1.0, 0.6875, -1.0), (-1.0, -0.25, 0.1875), (-1.0, -0.25, 0.4375), (-1.0, -0.6875, 0.25), (-1.0, -0.3125, 1.0), (-1.0, 1.0, -0.6875), (-1.0, 0.6875, 1.0), (-1.0, -1.0, 0.6875), (-1.0, 0.5, -0.0625), (-1.0, -0.5625, 0.75), (-1.0, -0.75, 0.3125), (-1.0, 0.8125, -0.125), (-1.0, 0.9375, -0.125), (-1.0, 0.375, -0.8125), (-1.0, 0.375, -0.9375), (-1.0, -0.75, 0.0625), (-1.0, -0.6875, -1.0), (-1.0, 0.3125, -0.875), (-1.0, -0.9375, 0.25), (-1.0, 1.0, 0.4375), (-1.0, 0.5, 0.1875), (-1.0, 0.0625, 1.0), (-1.0, 0.4375, -0.875), (-1.0, 0.5, 0.5625), (-1.0, 0.5, 0.0625), (-1.0, 1.0, 0.3125), (-1.0, -0.4375, -0.25), (-1.0, -0.8125, 0.25), (-1.0, -0.5625, 0.25), (-1.0, 0.625, -0.5625), (-1.0, 0.625, -0.6875), (-1.0, 0.5625, -0.625), (-1.0, 0.6875, -0.625), (-1.0, 0.625, -0.8125), (-1.0, 0.625, -0.9375), (-1.0, 0.5625, -0.875), (-1.0, 0.6875, -0.875), (-1.0, 0.875, -0.8125), (-1.0, 0.875, -0.9375), (-1.0, 0.8125, -0.875), (-1.0, -0.25, 0.3125), (-1.0, -0.25, 0.0625), (-1.0, -0.3125, 0.25), (-1.0, -0.0625, 0.25), (-1.0, -0.75, -0.1875), (-1.0, 0.5, -0.5625), (-1.0, -0.75, -0.4375), (-1.0, -0.8125, -0.25), (-1.0, -0.5625, -0.25), (-1.0, 0.25, 0.9375), (-1.0, 0.6875, 0.0), (-1.0, 0.4375, 0.5), (-1.0, 0.9375, 0.5), (-1.0, -0.5, 0.5625), (-1.0, -0.5, 0.0625), (-1.0, -0.5625, 0.5), (-1.0, -0.3125, 0.0), (-1.0, -0.0625, 0.5), (-1.0, -0.5, -0.4375), (-1.0, -0.5, -0.9375), (-1.0, 0.9375, -0.875), (-1.0, 0.8125, -0.5), (-1.0, 0.5, 0.6875), (-1.0, -0.5625, -1.0), (-1.0, -0.75, 0.1875), (-1.0, -0.75, 0.4375), (-1.0, 0.3125, -0.5), (-1.0, -0.9375, 0.75), (-1.0, -1.0, 0.5625), (-1.0, 0.5625, 1.0), (-1.0, 0.5, -0.8125), (-1.0, 1.0, -0.5625), (-1.0, -0.4375, 1.0), (-1.0, 0.5, -0.3125), (-1.0, -0.9375, 1.0), (-1.0, 0.0, -0.6875), (-1.0, -0.5625, -0.5), (-1.0, -0.0625, -0.5), (-1.0, 0.0, 0.3125), (-1.0, 0.5625, 0.75), (-1.0, -0.75, -0.6875), (-1.0, -0.75, -0.9375), (-1.0, 0.1875, -1.0), (-1.0, -1.0, -0.1875), (-1.0, -0.1875, 1.0), (-1.0, 1.0, 0.1875), (-1.0, 1.0, 0.9375), (-1.0, 0.0625, 0.0), (-1.0, -0.25, -0.3125), (-1.0, -0.25, -0.0625), (-1.0, -0.8125, -0.75), (-1.0, -0.5625, -0.75), (-1.0, -0.25, -0.6875), (-1.0, -0.25, -0.9375), (-1.0, 0.0625, -0.5), (-1.0, 0.5625, -0.5), (-1.0, -0.1875, -1.0), (-1.0, -1.0, 0.1875), (-1.0, 0.5, -0.4375), (-1.0, 0.5, -0.9375), (-1.0, 0.4375, -0.5), (-1.0, 0.9375, -0.5), (-1.0, 0.1875, 1.0), (-1.0, -0.4375, 0.75), (-1.0, -1.0, 0.0625), (-1.0, -0.0625, -1.0), (-1.0, 0.5, 0.9375), (-1.0, -1.0, -0.4375), (-1.0, -0.75, 0.9375), (-1.0, -0.25, -0.8125), (-1.0, 0.8125, 0.25), (-1.0, 0.4375, -1.0), (-1.0, 0.5, 0.4375), (-1.0, 0.0625, 0.5), (-1.0, 0.5625, 0.5), (-1.0, -0.5, 0.9375), (-1.0, -0.5, 0.4375), (-1.0, -0.9375, 0.5), (-1.0, -0.25, -0.5625), (-1.0, -0.6875, -0.75), (-1.0, -0.9375, -0.75), (-1.0, -0.4375, 0.5), (-1.0, 0.8125, -0.25), (-1.0, -0.5, -0.0625), (-1.0, 0.5625, -0.25), (-1.0, -0.75, -0.8125), (-1.0, -0.5, -0.5625), (-1.0, 0.75, -0.3125), (-1.0, -0.9375, -0.5), (-1.0, 0.5625, 0.25), (-1.0, 0.5625, -1.0), (-1.0, -1.0, -0.5625), (-1.0, -0.5625, 1.0), (-1.0, 1.0, 0.5625), (-1.0, 0.4375, 0.0), (-1.0, -0.5625, 0.0), (-1.0, 0.0, -0.4375), (-1.0, 0.0, 0.5625), (-1.0, 1.0, -0.1875), (-1.0, 0.0, 0.8125), (-1.0, 0.0, -0.1875), (-1.0, 1.0, -0.4375), (-1.0, 0.4375, 1.0), (-1.0, -1.0, 0.4375), (-1.0, -0.4375, -1.0), (-1.0, -0.8125, 0.0), (-1.0, 0.0, 0.0625), (-1.0, 0.0, -0.9375), (-1.0, -0.0625, 0.0), (-1.0, 0.9375, 0.0), (-1.0, -0.3125, -0.75), (-1.0, -0.0625, -0.75), (-1.0, 0.25, -0.1875), (-1.0, 0.25, -0.4375), (-1.0, 0.1875, -0.25), (-1.0, 0.4375, -0.25), (-1.0, 0.25, -0.6875), (-1.0, 0.25, -0.9375), (-1.0, 0.9375, -1.0), (-1.0, -1.0, -0.9375), (-1.0, 0.75, 0.9375), (-1.0, 0.1875, -0.75), (-1.0, 0.4375, -0.75), (-1.0, 0.75, -0.6875), (-1.0, 0.75, -0.9375), (-1.0, 1.0, -0.8125), (-1.0, 0.6875, -0.75), (-1.0, 0.9375, -0.75), (-1.0, -0.25, 0.9375), (-1.0, 0.8125, -0.75), (-1.0, 0.5625, -0.75), (-1.0, 0.75, -0.8125), (-1.0, 0.75, -0.5625), (-1.0, 0.3125, -0.75), (-1.0, 0.0625, -0.75), (-1.0, 0.25, -0.8125), (-1.0, 0.25, -0.5625), (-1.0, 0.3125, -0.25), (-1.0, 0.0625, -0.25), (-1.0, 0.25, -0.3125), (-1.0, 0.25, -0.0625), (-1.0, -0.1875, -0.75), (-1.0, -0.4375, -0.75), (-1.0, 0.8125, 0.0), (-1.0, -0.1875, 0.0), (-1.0, 0.0, -0.8125), (-1.0, 0.0, 0.1875), (-1.0, -0.9375, 0.0), (-1.0, -0.3125, -1.0), (-1.0, -1.0, 0.3125), (-1.0, 0.3125, 1.0), (-1.0, 1.0, -0.3125), (-1.0, 0.0, -0.0625), (-1.0, 0.8125, 1.0), (-1.0, -0.0625, 0.75), (-1.0, -0.25, -0.1875), (-1.0, -0.25, -0.4375), (-1.0, -1.0, 0.8125), (-1.0, -0.8125, -1.0), (-1.0, 0.1875, 0.0), (-1.0, 1.0, 0.8125), (-1.0, 1.0, 0.0625), (-1.0, -0.0625, 1.0), (-1.0, -1.0, -0.0625), (-1.0, 0.0625, -1.0), (-1.0, -0.8125, 1.0), (-1.0, 0.0, 0.9375), (-1.0, -0.75, -0.5625), (-1.0, 0.0, 0.4375), (-1.0, 0.75, 0.1875), (-1.0, 0.75, 0.4375), (-1.0, 0.3125, 0.25), (-1.0, 0.0625, 0.25), (-1.0, -0.1875, -0.5), (-1.0, -0.9375, 0.625), (-1.0, -0.9375, 0.875), (-1.0, -0.875, 0.9375), (-1.0, 0.9375, 0.125), (-1.0, 0.8125, 0.125), (-1.0, 0.875, 0.0625), (-1.0, 0.875, 0.1875), (-1.0, 0.6875, 0.125), (-1.0, 0.5625, 0.125), (-1.0, 0.625, 0.0625), (-1.0, 0.625, 0.1875), (-1.0, 0.6875, 0.375), (-1.0, 0.5625, 0.375), (-1.0, 0.625, 0.3125), (-1.0, 0.625, 0.4375), (-1.0, 0.4375, 0.125), (-1.0, 0.3125, 0.125), (-1.0, 0.375, 0.0625), (-1.0, 0.375, 0.1875), (-1.0, 0.1875, 0.125), (-1.0, 0.0625, 0.125), (-1.0, 0.125, 0.0625), (-1.0, 0.125, 0.1875), (-1.0, 0.1875, 0.375), (-1.0, 0.0625, 0.375), (-1.0, 0.125, 0.3125), (-1.0, 0.125, 0.4375), (-1.0, 0.4375, 0.625), (-1.0, 0.0625, 0.625), (-1.0, 0.0625, 0.875), (-1.0, 0.125, 0.9375), (-1.0, 0.9375, 0.625), (-1.0, 0.5625, 0.625), (-1.0, 0.5625, 0.875), (-1.0, 0.625, 0.9375), (-1.0, 0.9375, -0.625), (-1.0, 0.8125, -0.625), (-1.0, 0.875, -0.6875), (-1.0, 0.875, -0.5625), (-1.0, 0.4375, -0.625), (-1.0, 0.3125, -0.625), (-1.0, 0.375, -0.6875), (-1.0, 0.375, -0.5625), (-1.0, 0.4375, -0.125), (-1.0, 0.3125, -0.125), (-1.0, 0.375, -0.1875), (-1.0, 0.375, -0.0625), (-1.0, 0.1875, -0.375), (-1.0, 0.0625, -0.375), (-1.0, 0.125, -0.4375), (-1.0, 0.125, -0.3125), (-1.0, 0.1875, -0.125), (-1.0, 0.0625, -0.125), (-1.0, 0.125, -0.1875), (-1.0, 0.125, -0.0625), (-1.0, -0.0625, -0.625), (-1.0, -0.1875, -0.625), (-1.0, -0.125, -0.6875), (-1.0, -0.125, -0.5625), (-1.0, -0.5625, -0.625), (-1.0, -0.6875, -0.625), (-1.0, -0.625, -0.6875), (-1.0, -0.625, -0.5625), (-1.0, -0.5625, -0.125), (-1.0, -0.6875, -0.125), (-1.0, -0.625, -0.1875), (-1.0, -0.625, -0.0625), (-1.0, -0.0625, -0.875), (-1.0, -0.1875, -0.875), (-1.0, -0.125, -0.9375), (-1.0, -0.125, -0.8125), (-1.0, -0.3125, -0.875), (-1.0, -0.4375, -0.875), (-1.0, -0.375, -0.9375), (-1.0, -0.375, -0.8125), (-1.0, -0.3125, -0.625), (-1.0, -0.4375, -0.625), (-1.0, -0.375, -0.6875), (-1.0, -0.375, -0.5625), (-1.0, -0.5625, -0.875), (-1.0, -0.6875, -0.875), (-1.0, -0.625, -0.9375), (-1.0, -0.625, -0.8125), (-1.0, -0.0625, 0.375), (-1.0, -0.1875, 0.375), (-1.0, -0.125, 0.3125), (-1.0, -0.125, 0.4375), (-1.0, -0.5625, 0.375), (-1.0, -0.6875, 0.375), (-1.0, -0.625, 0.3125), (-1.0, -0.625, 0.4375), (-1.0, -0.5625, 0.875), (-1.0, -0.625, 0.9375), (-1.0, 0.9375, 0.375), (-1.0, 0.8125, 0.375), (-1.0, 0.875, 0.3125), (-1.0, 0.875, 0.4375), (-1.0, 0.4375, 0.375), (-1.0, 0.3125, 0.375), (-1.0, 0.375, 0.3125), (-1.0, 0.375, 0.4375), (-1.0, 0.4375, 0.875), (-1.0, 0.375, 0.9375), (-1.0, -0.8125, -0.875), (-1.0, -0.9375, -0.875), (-1.0, -0.875, -0.9375), (-1.0, -0.875, -0.8125), (-1.0, -0.8125, -0.625), (-1.0, -0.9375, -0.625), (-1.0, -0.875, -0.6875), (-1.0, -0.875, -0.5625), (-1.0, 0.9375, -0.375), (-1.0, 0.8125, -0.375), (-1.0, 0.875, -0.4375), (-1.0, 0.875, -0.3125), (-1.0, 0.6875, -0.375), (-1.0, 0.5625, -0.375), (-1.0, 0.625, -0.4375), (-1.0, 0.625, -0.3125), (-1.0, 0.6875, -0.125), (-1.0, 0.5625, -0.125), (-1.0, 0.625, -0.1875), (-1.0, 0.625, -0.0625), (-1.0, -0.5625, -0.375), (-1.0, -0.6875, -0.375), (-1.0, -0.625, -0.4375), (-1.0, -0.625, -0.3125), (-1.0, -0.8125, -0.375), (-1.0, -0.9375, -0.375), (-1.0, -0.875, -0.4375), (-1.0, -0.875, -0.3125), (-1.0, -0.8125, -0.125), (-1.0, -0.9375, -0.125), (-1.0, -0.875, -0.1875), (-1.0, -0.875, -0.0625), (-1.0, -0.0625, 0.125), (-1.0, -0.1875, 0.125), (-1.0, -0.125, 0.0625), (-1.0, -0.125, 0.1875), (-1.0, -0.0625, -0.375), (-1.0, -0.1875, -0.375), (-1.0, -0.125, -0.4375), (-1.0, -0.125, -0.3125), (-1.0, -0.3125, -0.375), (-1.0, -0.4375, -0.375), (-1.0, -0.375, -0.4375), (-1.0, -0.375, -0.3125), (-1.0, -0.3125, -0.125), (-1.0, -0.4375, -0.125), (-1.0, -0.375, -0.1875), (-1.0, -0.375, -0.0625), (-1.0, -0.3125, 0.125), (-1.0, -0.4375, 0.125), (-1.0, -0.375, 0.0625), (-1.0, -0.375, 0.1875), (-1.0, -0.3125, 0.375), (-1.0, -0.4375, 0.375), (-1.0, -0.375, 0.3125), (-1.0, -0.375, 0.4375), (-1.0, -0.0625, 0.625), (-1.0, -0.5625, 0.125), (-1.0, -0.6875, 0.125), (-1.0, -0.625, 0.0625), (-1.0, -0.625, 0.1875), (-1.0, -0.4375, 0.625), (-1.0, -0.8125, 0.125), (-1.0, -0.9375, 0.125), (-1.0, -0.875, 0.0625), (-1.0, -0.875, 0.1875), (-1.0, -0.8125, 0.375), (-1.0, -0.9375, 0.375), (-1.0, -0.875, 0.3125), (-1.0, -0.875, 0.4375), (-1.0, -0.4375, 0.875), (-1.0, -0.375, 0.9375), (-1.0, 0.9375, 0.875), (-1.0, 0.875, 0.9375), (-1.0, 0.8125, 0.9375), (-1.0, 0.9375, 0.8125), (-1.0, -0.4375, 0.9375), (-1.0, -0.4375, 0.8125), (-1.0, -0.9375, 0.4375), (-1.0, -0.9375, 0.3125), (-1.0, -0.8125, 0.3125), (-1.0, -0.9375, 0.1875), (-1.0, -0.9375, 0.0625), (-1.0, -0.8125, 0.0625), (-1.0, -0.4375, 0.6875), (-1.0, -0.4375, 0.5625), (-1.0, -0.6875, 0.1875), (-1.0, -0.6875, 0.0625), (-1.0, -0.5625, 0.0625), (-1.0, -0.0625, 0.5625), (-1.0, -0.4375, 0.4375), (-1.0, -0.4375, 0.3125), (-1.0, -0.3125, 0.3125), (-1.0, -0.4375, 0.1875), (-1.0, -0.4375, 0.0625), (-1.0, -0.3125, 0.0625), (-1.0, -0.4375, -0.0625), (-1.0, -0.4375, -0.1875), (-1.0, -0.3125, -0.1875), (-1.0, -0.4375, -0.3125), (-1.0, -0.4375, -0.4375), (-1.0, -0.3125, -0.4375), (-1.0, -0.1875, -0.3125), (-1.0, -0.1875, -0.4375), (-1.0, -0.0625, -0.4375), (-1.0, -0.1875, 0.1875), (-1.0, -0.1875, 0.0625), (-1.0, -0.0625, 0.0625), (-1.0, -0.9375, -0.0625), (-1.0, -0.9375, -0.1875), (-1.0, -0.8125, -0.1875), (-1.0, -0.9375, -0.3125), (-1.0, -0.9375, -0.4375), (-1.0, -0.8125, -0.4375), (-1.0, -0.6875, -0.3125), (-1.0, -0.6875, -0.4375), (-1.0, -0.5625, -0.4375), (-1.0, 0.5625, -0.0625), (-1.0, 0.5625, -0.1875), (-1.0, 0.6875, -0.1875), (-1.0, 0.5625, -0.3125), (-1.0, 0.5625, -0.4375), (-1.0, 0.6875, -0.4375), (-1.0, 0.8125, -0.3125), (-1.0, 0.8125, -0.4375), (-1.0, 0.9375, -0.4375), (-1.0, -0.9375, -0.5625), (-1.0, -0.9375, -0.6875), (-1.0, -0.8125, -0.6875), (-1.0, -0.9375, -0.8125), (-1.0, -0.9375, -0.9375), (-1.0, -0.8125, -0.9375), (-1.0, 0.4375, -0.1875), (-1.0, 0.4375, -0.9375), (-1.0, 0.3125, -0.9375), (-1.0, 0.9375, -0.8125), (-1.0, 0.6875, -0.8125), (-1.0, 0.3125, -0.1875), (-1.0, 0.4375, 0.5625), (-1.0, -0.9375, 0.5625), (-1.0, -0.9375, 0.6875), (-1.0, 0.0625, 0.5625), (-1.0, 0.0625, 0.6875), (-1.0, 0.3125, -0.0625), (-1.0, 0.6875, -0.5625), (-1.0, 0.4375, -0.8125), (-1.0, 0.9375, -0.0625), (-1.0, -0.0625, -0.0625), (-1.0, -0.0625, 0.9375), (-1.0, 0.1875, -0.8125), (-1.0, 0.1875, -0.5625), (-1.0, 0.4375, -0.3125), (-1.0, 0.3125, -0.8125), (-1.0, 0.9375, -0.1875), (-1.0, 0.8125, -0.1875), (-1.0, -0.5625, 0.6875), (-1.0, -0.8125, 0.9375), (-1.0, 0.8125, -0.0625), (-1.0, -0.0625, -0.1875), (-1.0, 0.1875, -0.4375), (-1.0, 0.0625, -0.4375), (-1.0, 0.0625, -0.3125), (-1.0, 0.1875, -0.1875), (-1.0, 0.0625, -0.1875), (-1.0, 0.0625, -0.0625), (-1.0, -0.0625, -0.6875), (-1.0, -0.1875, -0.6875), (-1.0, -0.1875, -0.5625), (-1.0, -0.5625, -0.6875), (-1.0, -0.6875, -0.6875), (-1.0, -0.6875, -0.5625), (-1.0, -0.5625, -0.1875), (-1.0, -0.6875, -0.1875), (-1.0, -0.6875, -0.0625), (-1.0, -0.0625, -0.9375), (-1.0, -0.1875, -0.9375), (-1.0, -0.1875, -0.8125), (-1.0, -0.3125, -0.9375), (-1.0, -0.4375, -0.9375), (-1.0, -0.4375, -0.8125), (-1.0, -0.3125, -0.6875), (-1.0, -0.4375, -0.6875), (-1.0, -0.4375, -0.5625), (-1.0, -0.5625, -0.9375), (-1.0, 0.9375, 0.1875), (-1.0, 0.6875, 0.1875), (-1.0, 0.6875, 0.4375), (-1.0, -0.1875, -0.1875), (-1.0, -0.1875, -0.0625), (-1.0, 0.4375, 0.1875), (-1.0, 0.1875, 0.1875), (-1.0, 0.1875, 0.4375), (-1.0, -0.0625, 0.8125), (-1.0, -0.1875, 0.9375), (-1.0, 0.1875, -0.9375), (-1.0, 0.4375, 0.6875), (-1.0, 0.1875, 0.9375), (-1.0, 0.9375, 0.6875), (-1.0, 0.6875, 0.9375), (-1.0, 0.9375, -0.5625), (-1.0, 0.4375, -0.5625), (-1.0, 0.4375, -0.0625), (-1.0, 0.1875, -0.3125), (-1.0, 0.1875, -0.0625), (-1.0, -0.0625, -0.5625), (-1.0, -0.5625, -0.5625), (-1.0, -0.5625, -0.0625), (-1.0, -0.0625, -0.8125), (-1.0, -0.3125, -0.8125), (-1.0, -0.3125, -0.5625), (-1.0, -0.5625, -0.8125), (-1.0, -0.0625, 0.4375), (-1.0, -0.5625, 0.4375), (-1.0, -0.5625, 0.9375), (-1.0, 0.9375, 0.4375), (-1.0, 0.4375, 0.4375), (-1.0, 0.4375, 0.9375), (-1.0, -0.9375, 0.8125), (-1.0, -0.9375, 0.9375), (-1.0, 0.0625, 0.8125), (-1.0, 0.0625, 0.9375), (-1.0, 0.9375, 0.0625), (-1.0, 0.8125, 0.0625), (-1.0, 0.8125, 0.1875), (-1.0, 0.9375, 0.5625), (-1.0, 0.6875, 0.0625), (-1.0, 0.5625, 0.0625), (-1.0, 0.5625, 0.1875), (-1.0, 0.6875, 0.3125), (-1.0, 0.5625, 0.3125), (-1.0, 0.5625, 0.4375), (-1.0, 0.5625, 0.5625), (-1.0, 0.5625, 0.6875), (-1.0, 0.4375, 0.0625), (-1.0, 0.3125, 0.0625), (-1.0, 0.3125, 0.1875), (-1.0, 0.5625, 0.8125), (-1.0, 0.5625, 0.9375), (-1.0, -0.6875, -0.9375), (-1.0, -0.8125, -0.8125), (-1.0, -0.8125, -0.5625), (-1.0, 0.9375, -0.3125), (-1.0, 0.6875, -0.3125), (-1.0, 0.6875, -0.0625), (-1.0, -0.5625, -0.3125), (-1.0, -0.8125, -0.3125), (-1.0, -0.8125, -0.0625), (-1.0, 0.0625, -0.9375), (-1.0, 0.0625, -0.8125), (-1.0, 0.1875, -0.6875), (-1.0, 0.9375, -0.9375), (-1.0, 0.8125, -0.9375), (-1.0, 0.8125, -0.8125), (-1.0, 0.0625, -0.6875), (-1.0, 0.0625, -0.5625), (-1.0, -0.6875, -0.8125), (-1.0, -0.0625, 0.3125), (-1.0, -0.1875, 0.3125), (-1.0, -0.1875, 0.4375), (-1.0, -0.5625, 0.3125), (-1.0, -0.6875, 0.3125), (-1.0, -0.6875, 0.4375), (-1.0, -0.5625, 0.8125), (-1.0, 0.6875, -0.9375), (-1.0, 0.4375, -0.4375), (-1.0, -0.0625, 0.1875), (-1.0, -0.0625, -0.3125), (-1.0, 0.9375, -0.6875), (-1.0, 0.1875, 0.0625), (-1.0, 0.0625, 0.0625), (-1.0, 0.0625, 0.1875), (-1.0, 0.8125, -0.6875), (-1.0, 0.8125, -0.5625), (-1.0, 0.1875, 0.3125), (-1.0, 0.4375, -0.6875), (-1.0, 0.0625, 0.3125), (-1.0, 0.3125, -0.6875), (-1.0, -0.6875, 0.9375), (-1.0, -0.3125, -0.3125), (-1.0, -0.3125, -0.0625), (-1.0, -0.3125, 0.1875), (-1.0, -0.3125, 0.4375), (-1.0, -0.0625, 0.6875), (-1.0, -0.5625, 0.1875), (-1.0, -0.8125, 0.1875), (-1.0, 0.3125, -0.4375), (-1.0, 0.5625, -0.9375), (-1.0, 0.5625, -0.8125), (-1.0, 0.3125, -0.3125), (-1.0, -0.5625, 0.5625), (-1.0, 0.6875, -0.6875), (-1.0, 0.5625, -0.6875), (-1.0, 0.9375, 0.3125), (-1.0, 0.8125, 0.3125), (-1.0, 0.8125, 0.4375), (-1.0, 0.4375, 0.3125), (-1.0, 0.3125, 0.3125), (-1.0, 0.3125, 0.4375), (-1.0, 0.4375, 0.8125), (-1.0, 0.5625, -0.5625), (-1.0, -0.8125, 0.4375), (-1.0, -0.3125, 0.9375), (-1.0, 0.3125, 0.9375), (-1.0, 0.3125, -0.5625), (-1.0, 0.0625, 0.4375), (-1.0, 0.9375, 0.9375)], [], [(1897, 1192, 3, 1361), (2, 1193, 750, 1440, 240, 1280, 423, 1346, 645, 1416, 1110, 1466, 600, 1413, 1107, 1209, 943, 1476, 1137, 1360, 347, 1300, 159, 1294, 638, 1408, 1102, 1253, 608, 1475, 1136, 1361, 3, 7, 480, 140, 339, 45, 442, 101, 299, 17, 468, 128, 327, 33, 430, 89, 287, 8, 476, 136, 335, 41, 438, 97, 295, 13, 464, 124, 323, 29, 426, 85, 283, 6), (1068, 285, 5, 483), (4, 286, 88, 429, 32, 326, 127, 467, 16, 298, 100, 441, 44, 338, 139, 479, 11, 290, 92, 433, 36, 330, 131, 471, 20, 302, 104, 445, 48, 342, 143, 483, 5, 1, 1191, 752, 1472, 348, 1282, 282, 1343, 790, 1418, 1112, 1464, 552, 1372, 1093, 1379, 950, 1478, 1139, 1358, 231, 1269, 562, 1382, 634, 1406, 1100, 1271, 801, 1194, 748, 1434, 0), (2, 6, 284, 86, 427, 30, 324, 125, 465, 14, 296, 98, 439, 42, 336, 137, 477, 9, 288, 90, 431, 34, 328, 129, 469, 18, 300, 102, 443, 46, 340, 141, 481, 4, 0, 1190, 754, 1473, 399, 1291, 220, 1338, 834, 1419, 1113, 1463, 550, 1371, 1092, 1380, 1024, 1479, 1140, 1357, 230, 1262, 567, 1386, 540, 1405, 1099, 1275, 802, 1199, 746, 1433), (7, 3, 1192, 751, 1468, 276, 1281, 359, 1344, 789, 1417, 1111, 1465, 598, 1377, 1098, 1296, 947, 1477, 1138, 1359, 279, 1279, 424, 1347, 636, 1407, 1101, 1260, 609, 1480, 1141, 1349, 1, 5, 285, 87, 428, 31, 325, 126, 466, 15, 297, 99, 440, 43, 337, 138, 478, 10, 289, 91, 432, 35, 329, 130, 470, 19, 301, 103, 444, 47, 341, 142, 482), (1067, 291, 11, 479), (1066, 292, 12, 486), (1065, 289, 10, 487), (1064, 307, 24, 475), (1063, 308, 25, 490), (1062, 301, 19, 491), (1061, 311, 23, 474), (1060, 312, 26, 494), (1059, 304, 22, 495), (1058, 315, 16, 467), (1057, 316, 27, 498), (1056, 303, 21, 499), (1055, 319, 20, 471), (1054, 320, 28, 502), (1053, 297, 15, 503), (1052, 363, 68, 463), (1050, 337, 43, 505), (1049, 366, 67, 462), (1048, 367, 70, 508), (1895, 1341, 1096, 1531), (1046, 370, 36, 433), (1045, 371, 71, 512), (1894, 1465, 1111, 1591), (1043, 374, 64, 461), (1042, 375, 72, 516), (1041, 343, 49, 517), (1040, 378, 63, 460), (1039, 379, 73, 520), (1038, 356, 62, 521), (1037, 382, 32, 429), (1036, 383, 74, 524), (1035, 355, 61, 525), (1034, 386, 60, 457), (1033, 387, 75, 528), (1032, 344, 50, 529), (1031, 390, 59, 456), (1030, 391, 76, 532), (1029, 352, 58, 533), (1028, 394, 39, 436), (1027, 395, 77, 536), (1026, 351, 57, 537), (1025, 398, 56, 453), (1893, 1279, 279, 1443), (1023, 341, 47, 541), (1022, 402, 55, 452), (1021, 403, 79, 544), (1019, 406, 40, 437), (1018, 407, 80, 548), (1016, 410, 52, 449), (1891, 1370, 744, 1304), (1014, 329, 35, 553), (1013, 414, 51, 448), (1012, 415, 82, 556), (1011, 332, 38, 557), (1010, 418, 44, 441), (1009, 419, 83, 560), (1008, 331, 37, 561), (1007, 422, 48, 445), (1005, 325, 31, 564), (1890, 1590, 425, 1272), (1002, 466, 126, 568), (1888, 1587, 1172, 1588), (1887, 1586, 569, 1261), (998, 571, 104, 302), (1885, 1583, 1171, 1584), (1884, 1582, 159, 1300), (995, 574, 217, 421), (994, 575, 223, 576), (993, 472, 132, 577), (992, 578, 216, 420), (991, 579, 224, 580), (990, 559, 215, 581), (989, 582, 100, 298), (988, 583, 225, 584), (987, 558, 214, 585), (986, 586, 213, 417), (985, 587, 226, 588), (984, 473, 133, 589), (983, 590, 212, 416), (982, 591, 227, 592), (981, 555, 211, 593), (980, 594, 107, 305), (979, 595, 228, 596), (978, 554, 210, 597), (1883, 1306, 1144, 1305), (975, 470, 130, 601), (1882, 1307, 1129, 1438), (1881, 1203, 1077, 1328), (1880, 1452, 1124, 1205), (971, 606, 108, 306), (1879, 1445, 1131, 1308), (1878, 1310, 1143, 1309), (968, 610, 206, 409), (967, 611, 232, 612), (1877, 1218, 1150, 1208), (965, 614, 205, 408), (964, 615, 233, 616), (963, 547, 204, 617), (962, 618, 96, 294), (961, 619, 234, 620), (960, 546, 203, 621), (959, 622, 202, 405), (958, 623, 235, 624), (1876, 1302, 869, 1339), (956, 626, 201, 404), (955, 627, 236, 628), (954, 543, 200, 629), (953, 630, 110, 309), (952, 631, 237, 632), (951, 542, 199, 633), (1875, 1303, 197, 1249), (948, 482, 142, 637), (1874, 1469, 602, 1211), (1872, 1317, 1051, 1276), (944, 642, 111, 310), (1871, 1331, 412, 1364), (1870, 1207, 209, 1363), (941, 646, 196, 397), (940, 647, 241, 648), (939, 492, 151, 649), (938, 650, 195, 396), (937, 651, 242, 652), (936, 535, 194, 653), (935, 654, 95, 293), (934, 655, 243, 656), (933, 534, 193, 657), (932, 658, 192, 393), (931, 659, 244, 660), (930, 493, 152, 661), (929, 662, 191, 392), (928, 663, 245, 664), (927, 531, 190, 665), (926, 666, 114, 313), (925, 667, 246, 668), (924, 530, 189, 669), (923, 670, 188, 389), (922, 671, 247, 672), (921, 485, 145, 673), (920, 674, 187, 388), (919, 675, 248, 676), (918, 527, 186, 677), (917, 678, 115, 314), (916, 679, 249, 680), (915, 526, 185, 681), (914, 682, 184, 385), (913, 683, 250, 684), (912, 496, 155, 685), (911, 686, 183, 384), (910, 687, 251, 688), (909, 523, 182, 689), (908, 690, 88, 286), (907, 691, 252, 692), (906, 522, 181, 693), (905, 694, 180, 381), (904, 695, 253, 696), (903, 497, 156, 697), (902, 698, 179, 380), (901, 699, 254, 700), (900, 519, 178, 701), (899, 702, 118, 317), (898, 703, 255, 704), (897, 518, 177, 705), (896, 706, 176, 377), (895, 707, 256, 708), (894, 484, 144, 709), (893, 710, 175, 376), (892, 711, 257, 712), (891, 515, 174, 713), (890, 714, 119, 318), (889, 715, 258, 716), (888, 514, 173, 717), (887, 718, 172, 373), (886, 719, 259, 720), (1869, 1260, 1101, 1581), (884, 722, 171, 372), (883, 723, 260, 724), (882, 511, 170, 725), (881, 726, 92, 290), (880, 727, 261, 728), (879, 510, 169, 729), (878, 730, 168, 369), (877, 731, 262, 732), (1868, 1529, 1158, 1530), (875, 734, 167, 368), (874, 735, 263, 736), (873, 507, 166, 737), (872, 738, 122, 321), (871, 739, 264, 740), (870, 506, 165, 741), (1867, 1513, 1156, 1514), (1866, 1528, 365, 1204), (867, 478, 138, 745), (1865, 1512, 164, 1233), (1864, 1336, 1097, 1527), (1863, 1525, 1157, 1526), (864, 749, 123, 322), (1862, 1487, 160, 1511), (1861, 1509, 1155, 1510), (861, 753, 162, 362), (1860, 1508, 163, 1234), (860, 440, 99, 755), (859, 756, 161, 361), (858, 757, 268, 758), (1859, 1524, 423, 1280), (856, 760, 131, 330), (855, 761, 269, 762), (853, 764, 158, 358), (852, 765, 270, 766), (851, 446, 105, 767), (850, 768, 157, 357), (849, 769, 271, 770), (848, 459, 117, 771), (847, 772, 127, 326), (846, 773, 272, 774), (845, 458, 116, 775), (844, 776, 154, 354), (843, 777, 273, 778), (842, 447, 106, 779), (841, 780, 153, 353), (840, 781, 274, 782), (839, 455, 113, 783), (838, 784, 134, 333), (837, 785, 275, 786), (836, 454, 112, 787), (835, 788, 150, 350), (1858, 1214, 604, 1212), (833, 444, 103, 791), (832, 792, 149, 349), (831, 793, 277, 794), (1857, 1318, 450, 1461), (829, 796, 135, 334), (828, 797, 278, 798), (1856, 1219, 1094, 1373), (826, 800, 147, 346), (1855, 1311, 1130, 1439), (824, 432, 91, 803), (823, 804, 146, 345), (822, 805, 280, 806), (821, 435, 94, 807), (820, 808, 139, 338), (819, 809, 281, 810), (818, 434, 93, 811), (817, 812, 143, 342), (1854, 1580, 572, 1248), (815, 428, 87, 814), (1852, 1577, 1170, 1578), (564, 31, 428, 815), (1851, 1576, 573, 1247), (1849, 1573, 1169, 1574), (422, 817, 342, 48), (1848, 1572, 1085, 1353), (1847, 1394, 1089, 1571), (809, 818, 811, 281), (217, 561, 818, 809), (561, 37, 434, 818), (558, 819, 810, 214), (83, 421, 819, 558), (421, 217, 809, 819), (418, 820, 338, 44), (214, 810, 820, 418), (810, 281, 808, 820), (805, 821, 807, 280), (213, 557, 821, 805), (557, 38, 435, 821), (554, 822, 806, 210), (82, 417, 822, 554), (417, 213, 805, 822), (414, 823, 345, 51), (210, 806, 823, 414), (806, 280, 804, 823), (1846, 1369, 742, 1220), (1845, 1222, 1149, 1221), (553, 35, 432, 824), (1844, 1444, 1132, 1312), (1843, 1314, 1142, 1313), (1842, 1335, 750, 1193), (410, 826, 346, 52), (1841, 1223, 1125, 1431), (1840, 1449, 1127, 1224), (797, 827, 799, 278), (206, 549, 827, 797), (1839, 1226, 1148, 1225), (546, 828, 798, 203), (80, 409, 828, 546), (409, 206, 797, 828), (406, 829, 334, 40), (203, 798, 829, 406), (798, 278, 796, 829), (793, 830, 795, 277), (202, 545, 830, 793), (1838, 1420, 605, 1258), (542, 831, 794, 199), (79, 405, 831, 542), (405, 202, 793, 831), (402, 832, 349, 55), (199, 794, 832, 402), (794, 277, 792, 832), (1837, 1322, 53, 1257), (1836, 1323, 78, 1198), (541, 47, 444, 833), (1835, 1325, 411, 1235), (1834, 1244, 229, 1402), (1833, 1246, 600, 1466), (398, 835, 350, 56), (1832, 1241, 1015, 1482), (1831, 1365, 81, 1400), (785, 836, 787, 275), (196, 537, 836, 785), (537, 57, 454, 836), (534, 837, 786, 193), (77, 397, 837, 534), (397, 196, 785, 837), (394, 838, 333, 39), (193, 786, 838, 394), (786, 275, 784, 838), (781, 839, 783, 274), (192, 533, 839, 781), (533, 58, 455, 839), (530, 840, 782, 189), (76, 393, 840, 530), (393, 192, 781, 840), (390, 841, 353, 59), (189, 782, 841, 390), (782, 274, 780, 841), (777, 842, 779, 273), (188, 529, 842, 777), (529, 50, 447, 842), (526, 843, 778, 185), (75, 389, 843, 526), (389, 188, 777, 843), (386, 844, 354, 60), (185, 778, 844, 386), (778, 273, 776, 844), (773, 845, 775, 272), (184, 525, 845, 773), (525, 61, 458, 845), (522, 846, 774, 181), (74, 385, 846, 522), (385, 184, 773, 846), (382, 847, 326, 32), (181, 774, 847, 382), (774, 272, 772, 847), (769, 848, 771, 271), (180, 521, 848, 769), (521, 62, 459, 848), (518, 849, 770, 177), (73, 381, 849, 518), (381, 180, 769, 849), (378, 850, 357, 63), (177, 770, 850, 378), (770, 271, 768, 850), (765, 851, 767, 270), (176, 517, 851, 765), (517, 49, 446, 851), (514, 852, 766, 173), (72, 377, 852, 514), (377, 176, 765, 852), (374, 853, 358, 64), (173, 766, 853, 374), (766, 270, 764, 853), (761, 854, 763, 269), (172, 513, 854, 761), (1830, 1569, 1168, 1570), (510, 855, 762, 169), (71, 373, 855, 510), (373, 172, 761, 855), (370, 856, 330, 36), (169, 762, 856, 370), (762, 269, 760, 856), (757, 857, 759, 268), (168, 509, 857, 757), (1829, 1344, 359, 1523), (506, 858, 758, 165), (70, 369, 858, 506), (369, 168, 757, 858), (366, 859, 361, 67), (165, 758, 859, 366), (758, 268, 756, 859), (505, 43, 440, 860), (1827, 1486, 121, 1507), (1826, 1505, 1154, 1506), (1825, 1504, 218, 1299), (363, 861, 362, 68), (1821, 1501, 1153, 1502), (1820, 1500, 69, 1238), (1819, 1404, 1006, 1499), (1818, 1497, 1152, 1498), (1817, 1496, 66, 1239), (320, 864, 322, 28), (108, 449, 865, 747), (449, 52, 504, 865), (1816, 1520, 1102, 1408), (24, 306, 866, 501), (306, 108, 747, 866), (1815, 1385, 565, 1495), (1814, 1493, 1151, 1494), (1813, 1492, 1137, 1476), (1812, 1296, 1098, 1519), (147, 487, 867, 743), (487, 10, 478, 867), (52, 346, 868, 504), (346, 147, 743, 868), (1810, 1349, 1141, 1491), (739, 870, 741, 264), (167, 508, 870, 739), (508, 70, 506, 870), (446, 871, 740, 105), (49, 368, 871, 446), (368, 167, 739, 871), (303, 872, 321, 21), (105, 740, 872, 303), (740, 264, 738, 872), (735, 873, 737, 263), (96, 437, 873, 735), (437, 40, 507, 873), (484, 874, 736, 144), (12, 294, 874, 484), (294, 96, 735, 874), (343, 875, 368, 49), (144, 736, 875, 343), (736, 263, 734, 875), (731, 876, 733, 262), (135, 475, 876, 731), (475, 24, 501, 876), (507, 877, 732, 166), (40, 334, 877, 507), (334, 135, 731, 877), (367, 878, 369, 70), (166, 732, 878, 367), (732, 262, 730, 878), (727, 879, 729, 261), (171, 512, 879, 727), (512, 71, 510, 879), (434, 880, 728, 93), (37, 372, 880, 434), (372, 171, 727, 880), (291, 881, 290, 11), (93, 728, 881, 291), (728, 261, 726, 881), (723, 882, 725, 260), (122, 462, 882, 723), (462, 67, 511, 882), (472, 883, 724, 132), (21, 321, 883, 472), (321, 122, 723, 883), (331, 884, 372, 37), (132, 724, 884, 331), (724, 260, 722, 884), (719, 885, 721, 259), (161, 502, 885, 719), (502, 28, 500, 885), (511, 886, 720, 170), (67, 361, 886, 511), (361, 161, 719, 886), (371, 887, 373, 71), (170, 720, 887, 371), (720, 259, 718, 887), (715, 888, 717, 258), (175, 516, 888, 715), (516, 72, 514, 888), (459, 889, 716, 117), (62, 376, 889, 459), (376, 175, 715, 889), (316, 890, 318, 27), (117, 716, 890, 316), (716, 258, 714, 890), (711, 891, 713, 257), (107, 448, 891, 711), (448, 51, 515, 891), (497, 892, 712, 156), (23, 305, 892, 497), (305, 107, 711, 892), (356, 893, 376, 62), (156, 712, 893, 356), (712, 257, 710, 893), (707, 894, 709, 256), (146, 486, 894, 707), (486, 12, 484, 894), (515, 895, 708, 174), (51, 345, 895, 515), (345, 146, 707, 895), (375, 896, 377, 72), (174, 708, 896, 375), (708, 256, 706, 896), (703, 897, 705, 255), (179, 520, 897, 703), (520, 73, 518, 897), (328, 898, 704, 129), (34, 380, 898, 328), (380, 179, 703, 898), (469, 899, 317, 18), (129, 704, 899, 469), (704, 255, 702, 899), (699, 900, 701, 254), (95, 436, 900, 699), (436, 39, 519, 900), (288, 901, 700, 90), (9, 293, 901, 288), (293, 95, 699, 901), (431, 902, 380, 34), (90, 700, 902, 431), (700, 254, 698, 902), (695, 903, 697, 253), (134, 474, 903, 695), (474, 23, 497, 903), (519, 904, 696, 178), (39, 333, 904, 519), (333, 134, 695, 904), (379, 905, 381, 73), (178, 696, 905, 379), (696, 253, 694, 905), (691, 906, 693, 252), (183, 524, 906, 691), (524, 74, 522, 906), (340, 907, 692, 141), (46, 384, 907, 340), (384, 183, 691, 907), (481, 908, 286, 4), (141, 692, 908, 481), (692, 252, 690, 908), (687, 909, 689, 251), (118, 460, 909, 687), (460, 63, 523, 909), (300, 910, 688, 102), (18, 317, 910, 300), (317, 118, 687, 910), (443, 911, 384, 46), (102, 688, 911, 443), (688, 251, 686, 911), (683, 912, 685, 250), (157, 498, 912, 683), (498, 27, 496, 912), (523, 913, 684, 182), (63, 357, 913, 523), (357, 157, 683, 913), (383, 914, 385, 74), (182, 684, 914, 383), (684, 250, 682, 914), (679, 915, 681, 249), (187, 528, 915, 679), (528, 75, 526, 915), (455, 916, 680, 113), (58, 388, 916, 455), (388, 187, 679, 916), (312, 917, 314, 26), (113, 680, 917, 312), (680, 249, 678, 917), (675, 918, 677, 248), (97, 438, 918, 675), (438, 41, 527, 918), (493, 919, 676, 152), (13, 295, 919, 493), (295, 97, 675, 919), (352, 920, 388, 58), (152, 676, 920, 352), (676, 248, 674, 920), (671, 921, 673, 247), (136, 476, 921, 671), (476, 8, 485, 921), (527, 922, 672, 186), (41, 335, 922, 527), (335, 136, 671, 922), (387, 923, 389, 75), (186, 672, 923, 387), (672, 247, 670, 923), (667, 924, 669, 246), (191, 532, 924, 667), (532, 76, 530, 924), (324, 925, 668, 125), (30, 392, 925, 324), (392, 191, 667, 925), (465, 926, 313, 14), (125, 668, 926, 465), (668, 246, 666, 926), (663, 927, 665, 245), (85, 426, 927, 663), (426, 29, 531, 927), (284, 928, 664, 86), (6, 283, 928, 284), (283, 85, 663, 928), (427, 929, 392, 30), (86, 664, 929, 427), (664, 245, 662, 929), (659, 930, 661, 244), (124, 464, 930, 659), (464, 13, 493, 930), (531, 931, 660, 190), (29, 323, 931, 531), (323, 124, 659, 931), (391, 932, 393, 76), (190, 660, 932, 391), (660, 244, 658, 932), (655, 933, 657, 243), (195, 536, 933, 655), (536, 77, 534, 933), (336, 934, 656, 137), (42, 396, 934, 336), (396, 195, 655, 934), (477, 935, 293, 9), (137, 656, 935, 477), (656, 243, 654, 935), (651, 936, 653, 242), (114, 456, 936, 651), (456, 59, 535, 936), (296, 937, 652, 98), (14, 313, 937, 296), (313, 114, 651, 937), (439, 938, 396, 42), (98, 652, 938, 439), (652, 242, 650, 938), (647, 939, 649, 241), (153, 494, 939, 647), (494, 26, 492, 939), (535, 940, 648, 194), (59, 353, 940, 535), (353, 153, 647, 940), (395, 941, 397, 77), (194, 648, 941, 395), (648, 241, 646, 941), (1808, 1417, 789, 1381), (1807, 1326, 400, 1387), (1806, 1327, 638, 1294), (1805, 1407, 636, 1390), (1804, 1330, 401, 1391), (1803, 1332, 644, 1483), (308, 944, 310, 25), (1802, 1366, 54, 1197), (1801, 1215, 977, 1393), (1800, 1425, 109, 1384), (101, 442, 945, 639), (442, 45, 539, 945), (1799, 1426, 413, 1460), (17, 299, 946, 489), (299, 101, 639, 946), (1798, 1410, 641, 1398), (1797, 1351, 451, 1401), (1796, 1352, 643, 1196), (1795, 1474, 607, 1455), (140, 480, 948, 635), (480, 7, 482, 948), (1794, 1429, 148, 1454), (45, 339, 949, 539), (339, 140, 635, 949), (1793, 1409, 640, 1283), (1792, 1375, 538, 1320), (1791, 1376, 645, 1346), (631, 951, 633, 237), (201, 544, 951, 631), (544, 79, 542, 951), (447, 952, 632, 106), (50, 404, 952, 447), (404, 201, 631, 952), (304, 953, 309, 22), (106, 632, 953, 304), (632, 237, 630, 953), (627, 954, 629, 236), (89, 430, 954, 627), (430, 33, 543, 954), (485, 955, 628, 145), (8, 287, 955, 485), (287, 89, 627, 955), (344, 956, 404, 50), (145, 628, 956, 344), (628, 236, 626, 956), (623, 957, 625, 235), (128, 468, 957, 623), (468, 17, 489, 957), (543, 958, 624, 200), (33, 327, 958, 543), (327, 128, 623, 958), (403, 959, 405, 79), (200, 624, 959, 403), (624, 235, 622, 959), (619, 960, 621, 234), (205, 548, 960, 619), (548, 80, 546, 960), (435, 961, 620, 94), (38, 408, 961, 435), (408, 205, 619, 961), (292, 962, 294, 12), (94, 620, 962, 292), (620, 234, 618, 962), (615, 963, 617, 233), (110, 452, 963, 615), (452, 55, 547, 963), (473, 964, 616, 133), (22, 309, 964, 473), (309, 110, 615, 964), (332, 965, 408, 38), (133, 616, 965, 332), (616, 233, 614, 965), (611, 966, 613, 232), (149, 490, 966, 611), (490, 25, 488, 966), (547, 967, 612, 204), (55, 349, 967, 547), (349, 149, 611, 967), (407, 968, 409, 80), (204, 612, 968, 407), (612, 232, 610, 968), (1790, 1281, 276, 1435), (1789, 1202, 608, 1253), (1788, 1377, 598, 1324), (1787, 1231, 239, 1337), (307, 971, 306, 24), (1786, 1227, 1126, 1432), (1785, 1359, 1138, 1228), (111, 453, 972, 603), (453, 56, 551, 972), (1784, 1229, 1108, 1414), (25, 310, 973, 488), (310, 111, 603, 973), (1782, 1236, 862, 1206), (1781, 1237, 238, 1295), (1780, 1459, 1117, 1230), (150, 491, 975, 599), (491, 19, 470, 975), (1779, 1266, 1147, 1265), (56, 350, 976, 551), (350, 150, 599, 976), (1777, 1240, 863, 1484), (1776, 1263, 347, 1360), (595, 978, 597, 228), (212, 556, 978, 595), (556, 82, 554, 978), (454, 979, 596, 112), (57, 416, 979, 454), (416, 212, 595, 979), (311, 980, 305, 23), (112, 596, 980, 311), (596, 228, 594, 980), (591, 981, 593, 227), (115, 457, 981, 591), (457, 60, 555, 981), (492, 982, 592, 151), (26, 314, 982, 492), (314, 115, 591, 982), (351, 983, 416, 57), (151, 592, 983, 351), (592, 227, 590, 983), (587, 984, 589, 226), (154, 495, 984, 587), (495, 22, 473, 984), (555, 985, 588, 211), (60, 354, 985, 555), (354, 154, 587, 985), (415, 986, 417, 82), (211, 588, 986, 415), (588, 226, 586, 986), (583, 987, 585, 225), (216, 560, 987, 583), (560, 83, 558, 987), (458, 988, 584, 116), (61, 420, 988, 458), (420, 216, 583, 988), (315, 989, 298, 16), (116, 584, 989, 315), (584, 225, 582, 989), (579, 990, 581, 224), (119, 461, 990, 579), (461, 64, 559, 990), (496, 991, 580, 155), (27, 318, 991, 496), (318, 119, 579, 991), (355, 992, 420, 61), (155, 580, 992, 355), (580, 224, 578, 992), (575, 993, 577, 223), (158, 499, 993, 575), (499, 21, 472, 993), (559, 994, 576, 215), (64, 358, 994, 559), (358, 158, 575, 994), (419, 995, 421, 83), (215, 576, 995, 419), (576, 223, 574, 995), (1775, 1568, 1081, 1334), (1774, 1264, 266, 1567), (1773, 1565, 1167, 1566), (1772, 1564, 1090, 1367), (1771, 1457, 1119, 1563), (1770, 1561, 1166, 1562), (319, 998, 302, 20), (1769, 1560, 1091, 1368), (1768, 1456, 1120, 1559), (1767, 1557, 1165, 1558), (123, 463, 999, 570), (463, 68, 563, 999), (1766, 1556, 1116, 1422), (28, 322, 1000, 500), (322, 123, 570, 1000), (1765, 1250, 1104, 1555), (1764, 1553, 1164, 1554), (1763, 1552, 816, 1245), (1762, 1195, 1083, 1551), (162, 503, 1002, 566), (503, 15, 466, 1002), (1761, 1549, 1163, 1550), (68, 362, 1003, 563), (362, 162, 566, 1003), (1760, 1548, 997, 1243), (1759, 1488, 1084, 1547), (1758, 1545, 1162, 1546), (1757, 1544, 1082, 1350), (1756, 1362, 1135, 1543), (568, 126, 325, 1005), (1755, 1541, 1161, 1542), (1754, 1540, 1121, 1427), (1753, 1453, 1123, 1539), (571, 1007, 445, 104), (1752, 1537, 1160, 1538), (1751, 1536, 1122, 1428), (574, 1008, 561, 217), (223, 577, 1008, 574), (577, 132, 331, 1008), (578, 1009, 560, 216), (224, 581, 1009, 578), (581, 215, 419, 1009), (582, 1010, 441, 100), (225, 585, 1010, 582), (585, 214, 418, 1010), (586, 1011, 557, 213), (226, 589, 1011, 586), (589, 133, 332, 1011), (590, 1012, 556, 212), (227, 593, 1012, 590), (593, 211, 415, 1012), (594, 1013, 448, 107), (228, 597, 1013, 594), (597, 210, 414, 1013), (1750, 1267, 1109, 1415), (1749, 1458, 1118, 1270), (601, 130, 329, 1014), (1748, 1480, 609, 1383), (1747, 1284, 198, 1251), (606, 1016, 449, 108), (1746, 1286, 1146, 1273), (1745, 1287, 1107, 1413), (610, 1017, 549, 206), (232, 613, 1017, 610), (1744, 1448, 1128, 1288), (614, 1018, 548, 205), (233, 617, 1018, 614), (617, 204, 407, 1018), (618, 1019, 437, 96), (234, 621, 1019, 618), (621, 203, 406, 1019), (622, 1020, 545, 202), (235, 625, 1020, 622), (1743, 1430, 974, 1348), (626, 1021, 544, 201), (236, 629, 1021, 626), (629, 200, 403, 1021), (630, 1022, 452, 110), (237, 633, 1022, 630), (633, 199, 402, 1022), (1742, 1201, 969, 1451), (1741, 1436, 207, 1450), (637, 142, 341, 1023), (1740, 1477, 947, 1481), (1739, 1423, 942, 1467), (1738, 1424, 943, 1209), (642, 1025, 453, 111), (1737, 1437, 970, 1345), (1736, 1200, 825, 1447), (646, 1026, 537, 196), (241, 649, 1026, 646), (649, 151, 351, 1026), (650, 1027, 536, 195), (242, 653, 1027, 650), (653, 194, 395, 1027), (654, 1028, 436, 95), (243, 657, 1028, 654), (657, 193, 394, 1028), (658, 1029, 533, 192), (244, 661, 1029, 658), (661, 152, 352, 1029), (662, 1030, 532, 191), (245, 665, 1030, 662), (665, 190, 391, 1030), (666, 1031, 456, 114), (246, 669, 1031, 666), (669, 189, 390, 1031), (670, 1032, 529, 188), (247, 673, 1032, 670), (673, 145, 344, 1032), (674, 1033, 528, 187), (248, 677, 1033, 674), (677, 186, 387, 1033), (678, 1034, 457, 115), (249, 681, 1034, 678), (681, 185, 386, 1034), (682, 1035, 525, 184), (250, 685, 1035, 682), (685, 155, 355, 1035), (686, 1036, 524, 183), (251, 689, 1036, 686), (689, 182, 383, 1036), (690, 1037, 429, 88), (252, 693, 1037, 690), (693, 181, 382, 1037), (694, 1038, 521, 180), (253, 697, 1038, 694), (697, 156, 356, 1038), (698, 1039, 520, 179), (254, 701, 1039, 698), (701, 178, 379, 1039), (702, 1040, 460, 118), (255, 705, 1040, 702), (705, 177, 378, 1040), (706, 1041, 517, 176), (256, 709, 1041, 706), (709, 144, 343, 1041), (710, 1042, 516, 175), (257, 713, 1042, 710), (713, 174, 375, 1042), (714, 1043, 461, 119), (258, 717, 1043, 714), (717, 173, 374, 1043), (718, 1044, 513, 172), (259, 721, 1044, 718), (1735, 1252, 1103, 1535), (722, 1045, 512, 171), (260, 725, 1045, 722), (725, 170, 371, 1045), (726, 1046, 433, 92), (261, 729, 1046, 726), (729, 169, 370, 1046), (730, 1047, 509, 168), (262, 733, 1047, 730), (734, 1048, 508, 167), (263, 737, 1048, 734), (737, 166, 367, 1048), (738, 1049, 462, 122), (264, 741, 1049, 738), (741, 165, 366, 1049), (745, 138, 337, 1050), (749, 1052, 463, 123), (753, 1053, 503, 162), (755, 99, 297, 1053), (756, 1054, 502, 161), (268, 759, 1054, 756), (1730, 1516, 219, 1298), (760, 1055, 471, 131), (269, 763, 1055, 760), (1729, 1533, 1159, 1534), (764, 1056, 499, 158), (270, 767, 1056, 764), (767, 105, 303, 1056), (768, 1057, 498, 157), (271, 771, 1057, 768), (771, 117, 316, 1057), (772, 1058, 467, 127), (272, 775, 1058, 772), (775, 116, 315, 1058), (776, 1059, 495, 154), (273, 779, 1059, 776), (779, 106, 304, 1059), (780, 1060, 494, 153), (274, 783, 1060, 780), (783, 113, 312, 1060), (784, 1061, 474, 134), (275, 787, 1061, 784), (787, 112, 311, 1061), (788, 1062, 491, 150), (1728, 1441, 208, 1446), (791, 103, 301, 1062), (792, 1063, 490, 149), (277, 795, 1063, 792), (1727, 1442, 240, 1440), (796, 1064, 475, 135), (278, 799, 1064, 796), (1726, 1292, 1145, 1289), (800, 1065, 487, 147), (1725, 1297, 1095, 1374), (803, 91, 289, 1065), (804, 1066, 486, 146), (280, 807, 1066, 804), (807, 94, 292, 1066), (808, 1067, 479, 139), (281, 811, 1067, 808), (811, 93, 291, 1067), (812, 1068, 483, 143), (1724, 1532, 360, 1213), (814, 87, 285, 1068), (1723, 1592, 1087, 1356), (1722, 1593, 1173, 1594), (1721, 1395, 1088, 1595), (1720, 1596, 1086, 1355), (1719, 1597, 1174, 1598), (1718, 1403, 1004, 1599), (1717, 1600, 1110, 1416), (1716, 1601, 1175, 1602), (1715, 1397, 813, 1603), (1714, 1604, 1001, 1242), (1713, 1605, 1176, 1606), (1712, 1399, 996, 1607), (1711, 1608, 265, 1216), (1710, 1609, 1177, 1610), (1709, 1254, 1076, 1611), (1708, 1612, 1080, 1333), (1707, 1613, 1178, 1614), (1706, 1255, 1075, 1615), (1705, 1616, 1073, 1321), (1704, 1617, 1179, 1618), (1703, 1256, 1074, 1619), (1702, 1620, 1072, 1319), (1701, 1621, 1180, 1622), (1700, 1462, 1114, 1623), (1699, 1624, 1115, 1421), (1698, 1625, 1181, 1626), (1697, 1259, 1071, 1627), (1696, 1628, 1105, 1411), (1695, 1629, 1182, 1630), (1694, 1268, 267, 1631), (1693, 1632, 1134, 1471), (1692, 1633, 1183, 1634), (1691, 1301, 364, 1635), (1690, 1636, 1133, 1470), (1689, 1637, 1184, 1638), (1688, 1210, 1079, 1639), (1687, 1640, 1069, 1316), (1686, 1641, 1185, 1642), (1685, 1274, 1070, 1643), (1684, 1644, 65, 1315), (1683, 1645, 1186, 1646), (1681, 1648, 1106, 1412), (1680, 1649, 1078, 1329), (1679, 1650, 1187, 1651), (1678, 1278, 84, 1652), (1675, 1654, 221, 1290), (1674, 1655, 1188, 1656), (1673, 1293, 120, 1657), (1672, 1658, 222, 1285), (1671, 1659, 1189, 1660), (1668, 1347, 424, 1663), (1667, 1664, 1136, 1475), (1666, 1468, 751, 1665), (1435, 276, 1468, 1666), (1202, 1667, 1475, 608), (572, 1390, 1668, 1662), (1390, 636, 1347, 1668), (198, 1248, 1669, 1378), (1248, 572, 1662, 1669), (1659, 1670, 1661, 1189), (1112, 1418, 1670, 1659), (1418, 790, 1392, 1670), (1293, 1671, 1660, 120), (552, 1464, 1671, 1293), (1464, 1112, 1659, 1671), (1302, 1672, 1285, 869), (120, 1660, 1672, 1302), (1660, 1189, 1658, 1672), (1655, 1673, 1657, 1188), (1093, 1372, 1673, 1655), (1372, 552, 1293, 1673), (1462, 1674, 1656, 1114), (950, 1379, 1674, 1462), (1379, 1093, 1655, 1674), (1420, 1675, 1290, 605), (1114, 1656, 1675, 1420), (1656, 1188, 1654, 1675), (1077, 1251, 1676, 1653), (1251, 198, 1378, 1676), (401, 1328, 1677, 1396), (1328, 1077, 1653, 1677), (1650, 1678, 1652, 1187), (221, 1339, 1678, 1650), (1339, 869, 1278, 1678), (1250, 1679, 1651, 1104), (605, 1290, 1679, 1250), (1290, 221, 1650, 1679), (1410, 1680, 1329, 641), (1104, 1651, 1680, 1410), (1651, 1187, 1649, 1680), (1332, 1681, 1412, 644), (1645, 1682, 1647, 1186), (573, 1391, 1682, 1645), (1391, 401, 1396, 1682), (1274, 1683, 1646, 1070), (197, 1247, 1683, 1274), (1247, 573, 1645, 1683), (1317, 1684, 1315, 1051), (1070, 1646, 1684, 1317), (1646, 1186, 1644, 1684), (1641, 1685, 1643, 1185), (1078, 1249, 1685, 1641), (1249, 197, 1274, 1685), (1210, 1686, 1642, 1079), (641, 1329, 1686, 1210), (1329, 1078, 1641, 1686), (1331, 1687, 1316, 412), (1079, 1642, 1687, 1331), (1642, 1185, 1640, 1687), (1637, 1688, 1639, 1184), (816, 1398, 1688, 1637), (1398, 641, 1210, 1688), (1301, 1689, 1638, 364), (78, 1245, 1689, 1301), (1245, 816, 1637, 1689), (1207, 1690, 1470, 209), (364, 1638, 1690, 1207), (1638, 1184, 1636, 1690), (1633, 1691, 1635, 1183), (1080, 1198, 1691, 1633), (1198, 78, 1301, 1691), (1264, 1692, 1634, 266), (451, 1333, 1692, 1264), (1333, 1080, 1633, 1692), (1215, 1693, 1471, 977), (266, 1634, 1693, 1215), (1634, 1183, 1632, 1693), (1629, 1694, 1631, 1182), (1134, 1363, 1694, 1629), (1363, 209, 1268, 1694), (1488, 1695, 1630, 1084), (977, 1471, 1695, 1488), (1471, 1134, 1629, 1695), (1352, 1696, 1411, 643), (1084, 1630, 1696, 1352), (1630, 1182, 1628, 1696), (1625, 1697, 1627, 1181), (1069, 1276, 1697, 1625), (1276, 1051, 1259, 1697), (1459, 1698, 1626, 1117), (412, 1316, 1698, 1459), (1316, 1069, 1625, 1698), (1423, 1699, 1421, 942), (1117, 1626, 1699, 1423), (1626, 1181, 1624, 1699), (1621, 1700, 1623, 1180), (1139, 1478, 1700, 1621), (1478, 950, 1462, 1700), (1256, 1701, 1622, 1074), (231, 1358, 1701, 1256), (1358, 1139, 1621, 1701), (1322, 1702, 1319, 53), (1074, 1622, 1702, 1322), (1622, 1180, 1620, 1702), (1617, 1703, 1619, 1179), (562, 1269, 1703, 1617), (1269, 231, 1256, 1703), (1403, 1704, 1618, 1004), (634, 1382, 1704, 1403), (1382, 562, 1617, 1704), (1241, 1705, 1321, 1015), (1004, 1618, 1705, 1241), (1618, 1179, 1616, 1705), (1613, 1706, 1615, 1178), (1073, 1257, 1706, 1613), (1257, 53, 1255, 1706), (1195, 1707, 1614, 1083), (1015, 1321, 1707, 1195), (1321, 1073, 1613, 1707), (1351, 1708, 1333, 451), (1083, 1614, 1708, 1351), (1614, 1178, 1612, 1708), (1609, 1709, 1611, 1177), (360, 1283, 1709, 1609), (1283, 640, 1254, 1709), (1399, 1710, 1610, 996), (974, 1213, 1710, 1399), (1213, 360, 1609, 1710), (1244, 1711, 1216, 229), (996, 1610, 1711, 1244), (1610, 1177, 1608, 1711), (1605, 1712, 1607, 1176), (1094, 1348, 1712, 1605), (1348, 974, 1399, 1712), (1370, 1713, 1606, 744), (538, 1373, 1713, 1370), (1373, 1094, 1605, 1713), (1200, 1714, 1242, 825), (744, 1606, 1714, 1200), (1606, 1176, 1604, 1714), (1601, 1715, 1603, 1175), (1001, 1402, 1715, 1601), (1402, 229, 1397, 1715), (1336, 1716, 1602, 1097), (825, 1242, 1716, 1336), (1242, 1001, 1601, 1716), (1376, 1717, 1416, 645), (1097, 1602, 1717, 1376), (1602, 1175, 1600, 1717), (1597, 1718, 1599, 1174), (1100, 1406, 1718, 1597), (1406, 634, 1403, 1718), (1395, 1719, 1598, 1088), (801, 1271, 1719, 1395), (1271, 1100, 1597, 1719), (1365, 1720, 1355, 81), (1088, 1598, 1720, 1365), (1598, 1174, 1596, 1720), (1593, 1721, 1595, 1173), (748, 1194, 1721, 1593), (1194, 801, 1395, 1721), (1190, 1722, 1594, 754), (0, 1434, 1722, 1190), (1434, 748, 1593, 1722), (1473, 1723, 1356, 399), (754, 1594, 1723, 1473), (1594, 1173, 1592, 1723), (1430, 1724, 1213, 974), (1124, 1534, 1724, 1430), (1534, 1159, 1532, 1724), (1386, 1725, 1374, 540), (567, 1289, 1725, 1386), (1289, 1145, 1297, 1725), (1262, 1726, 1289, 567), (230, 1432, 1726, 1262), (1432, 1126, 1292, 1726), (1335, 1727, 1440, 750), (1142, 1312, 1727, 1335), (1312, 1132, 1442, 1727), (1311, 1728, 1446, 1130), (1143, 1308, 1728, 1311), (1308, 1131, 1441, 1728), (1452, 1729, 1534, 1124), (148, 1427, 1729, 1452), (1427, 1121, 1533, 1729), (1326, 1730, 1298, 400), (790, 1343, 1731, 1392), (1343, 282, 1489, 1731), (282, 1282, 1732, 1489), (1282, 348, 1342, 1732), (644, 1412, 1733, 1388), (1412, 1106, 1517, 1733), (1106, 1211, 1734, 1517), (1211, 602, 1232, 1734), (1533, 1735, 1535, 1159), (1121, 1455, 1735, 1533), (1455, 607, 1252, 1735), (1307, 1736, 1447, 1129), (1144, 1304, 1736, 1307), (1304, 744, 1200, 1736), (1297, 1737, 1345, 1095), (1145, 1288, 1737, 1297), (1288, 1128, 1437, 1737), (1287, 1738, 1209, 1107), (1146, 1270, 1738, 1287), (1270, 1118, 1424, 1738), (1267, 1739, 1467, 1109), (1147, 1230, 1739, 1267), (1230, 1117, 1423, 1739), (1229, 1740, 1481, 1108), (1228, 1138, 1477, 1740), (1227, 1741, 1450, 1126), (1148, 1224, 1741, 1227), (1224, 1127, 1436, 1741), (1223, 1742, 1451, 1125), (1149, 1220, 1742, 1223), (1220, 742, 1201, 1742), (1219, 1743, 1348, 1094), (1150, 1205, 1743, 1219), (1205, 1124, 1430, 1743), (1292, 1744, 1288, 1145), (1126, 1450, 1744, 1292), (1450, 207, 1448, 1744), (1246, 1745, 1413, 600), (813, 1273, 1745, 1246), (1273, 1146, 1287, 1745), (1397, 1746, 1273, 813), (229, 1216, 1746, 1397), (1216, 265, 1286, 1746), (1203, 1747, 1251, 1077), (1491, 1141, 1480, 1748), (1286, 1749, 1270, 1146), (265, 1235, 1749, 1286), (1235, 411, 1458, 1749), (1214, 1750, 1415, 604), (267, 1265, 1750, 1214), (1265, 1147, 1267, 1750), (1201, 1751, 1428, 969), (742, 1538, 1751, 1201), (1538, 1160, 1536, 1751), (1369, 1752, 1538, 742), (643, 1411, 1752, 1369), (1411, 1105, 1537, 1752), (1537, 1753, 1539, 1160), (1105, 1212, 1753, 1537), (1212, 604, 1453, 1753), (1429, 1754, 1427, 148), (1123, 1542, 1754, 1429), (1542, 1161, 1540, 1754), (1453, 1755, 1542, 1123), (604, 1415, 1755, 1453), (1415, 1109, 1541, 1755), (1541, 1756, 1543, 1161), (1109, 1467, 1756, 1541), (1467, 942, 1362, 1756), (1426, 1757, 1350, 413), (1120, 1546, 1757, 1426), (1546, 1162, 1544, 1757), (1456, 1758, 1546, 1120), (109, 1367, 1758, 1456), (1367, 1090, 1545, 1758), (1545, 1759, 1547, 1162), (1090, 1393, 1759, 1545), (1393, 977, 1488, 1759), (1366, 1760, 1243, 54), (1089, 1550, 1760, 1366), (1550, 1163, 1548, 1760), (1394, 1761, 1550, 1089), (81, 1355, 1761, 1394), (1355, 1086, 1549, 1761), (1549, 1762, 1551, 1163), (1086, 1482, 1762, 1549), (1482, 1015, 1195, 1762), (1323, 1763, 1245, 78), (1075, 1554, 1763, 1323), (1554, 1164, 1552, 1763), (1255, 1764, 1554, 1075), (53, 1319, 1764, 1255), (1319, 1072, 1553, 1764), (1553, 1765, 1555, 1164), (1072, 1258, 1765, 1553), (1258, 605, 1250, 1765), (1380, 1766, 1422, 1024), (1092, 1558, 1766, 1380), (1558, 1165, 1556, 1766), (1371, 1767, 1558, 1092), (550, 1368, 1767, 1371), (1368, 1091, 1557, 1767), (1557, 1768, 1559, 1165), (1091, 1384, 1768, 1557), (1384, 109, 1456, 1768), (1463, 1769, 1368, 550), (1113, 1562, 1769, 1463), (1562, 1166, 1560, 1769), (1419, 1770, 1562, 1113), (834, 1334, 1770, 1419), (1334, 1081, 1561, 1770), (1561, 1771, 1563, 1166), (1081, 1197, 1771, 1561), (1197, 54, 1457, 1771), (1425, 1772, 1367, 109), (1119, 1566, 1772, 1425), (1566, 1167, 1564, 1772), (1457, 1773, 1566, 1119), (54, 1243, 1773, 1457), (1243, 997, 1565, 1773), (1565, 1774, 1567, 1167), (997, 1401, 1774, 1565), (1401, 451, 1264, 1774), (1338, 1775, 1334, 834), (220, 1570, 1775, 1338), (1570, 1168, 1568, 1775), (1492, 1776, 1360, 1137), (1151, 1495, 1776, 1492), (1495, 565, 1263, 1776), (1496, 1777, 1484, 66), (1152, 1499, 1777, 1496), (1499, 1006, 1240, 1777), (1500, 1778, 1485, 69), (1153, 1503, 1778, 1500), (1268, 1779, 1265, 267), (209, 1470, 1779, 1268), (1470, 1133, 1266, 1779), (1266, 1780, 1230, 1147), (1133, 1364, 1780, 1266), (1364, 412, 1459, 1780), (1504, 1781, 1295, 218), (1154, 1507, 1781, 1504), (1507, 121, 1237, 1781), (1508, 1782, 1206, 163), (1155, 1511, 1782, 1508), (1511, 160, 1236, 1782), (1512, 1783, 1217, 164), (1156, 1515, 1783, 1512), (1469, 1784, 1414, 602), (1443, 279, 1359, 1785), (1357, 1786, 1432, 230), (1140, 1225, 1786, 1357), (1225, 1148, 1227, 1786), (1516, 1787, 1337, 219), (1519, 1098, 1377, 1788), (1520, 1789, 1253, 1102), (1523, 359, 1281, 1790), (1524, 1791, 1346, 423), (1157, 1527, 1791, 1524), (1527, 1097, 1376, 1791), (1528, 1792, 1320, 365), (1158, 1531, 1792, 1528), (1531, 1096, 1375, 1792), (1532, 1793, 1283, 360), (1159, 1535, 1793, 1532), (1535, 1103, 1409, 1793), (1536, 1794, 1454, 1122), (1160, 1539, 1794, 1536), (1539, 1123, 1429, 1794), (1540, 1795, 1455, 1121), (1161, 1543, 1795, 1540), (1543, 1135, 1474, 1795), (1544, 1796, 1196, 1082), (1162, 1547, 1796, 1544), (1547, 1084, 1352, 1796), (1548, 1797, 1401, 997), (1163, 1551, 1797, 1548), (1551, 1083, 1351, 1797), (1552, 1798, 1398, 816), (1164, 1555, 1798, 1552), (1555, 1104, 1410, 1798), (1556, 1799, 1460, 1116), (1165, 1559, 1799, 1556), (1559, 1120, 1426, 1799), (1560, 1800, 1384, 1091), (1166, 1563, 1800, 1560), (1563, 1119, 1425, 1800), (1564, 1801, 1393, 1090), (1167, 1567, 1801, 1564), (1567, 266, 1215, 1801), (1568, 1802, 1197, 1081), (1168, 1571, 1802, 1568), (1571, 1089, 1366, 1802), (1572, 1803, 1483, 1085), (1169, 1575, 1803, 1572), (1576, 1804, 1391, 573), (1170, 1579, 1804, 1576), (1580, 1805, 1390, 572), (1581, 1101, 1407, 1805), (1582, 1806, 1294, 159), (1171, 1585, 1806, 1582), (1586, 1807, 1387, 569), (1172, 1589, 1807, 1586), (1590, 1808, 1381, 425), (1591, 1111, 1417, 1808), (348, 1472, 1809, 1342), (1472, 752, 1490, 1809), (752, 1191, 1810, 1490), (1191, 1, 1349, 1810), (602, 1414, 1811, 1232), (1414, 1108, 1518, 1811), (1108, 1481, 1812, 1518), (1481, 947, 1296, 1812), (1424, 1813, 1476, 943), (1118, 1494, 1813, 1424), (1494, 1151, 1492, 1813), (1458, 1814, 1494, 1118), (411, 1239, 1814, 1458), (1239, 66, 1493, 1814), (1493, 1815, 1495, 1151), (66, 1484, 1815, 1493), (1484, 863, 1385, 1815), (1327, 1816, 1408, 638), (1325, 1817, 1239, 411), (1076, 1498, 1817, 1325), (1498, 1152, 1496, 1817), (1254, 1818, 1498, 1076), (640, 1299, 1818, 1254), (1299, 218, 1497, 1818), (1497, 1819, 1499, 1152), (218, 1295, 1819, 1497), (1295, 238, 1404, 1819), (1240, 1820, 1238, 863), (1006, 1502, 1820, 1240), (1502, 1153, 1500, 1820), (1404, 1821, 1502, 1006), (238, 1261, 1821, 1404), (1261, 569, 1501, 1821), (1501, 1822, 1503, 1153), (569, 1387, 1822, 1501), (1387, 400, 1389, 1822), (400, 1298, 1823, 1389), (1298, 219, 1521, 1823), (219, 1337, 1824, 1521), (1337, 239, 1354, 1824), (1409, 1825, 1299, 640), (1103, 1506, 1825, 1409), (1506, 1154, 1504, 1825), (1252, 1826, 1506, 1103), (607, 1234, 1826, 1252), (1234, 163, 1505, 1826), (1505, 1827, 1507, 1154), (163, 1206, 1827, 1505), (1206, 862, 1486, 1827), (239, 1272, 1828, 1354), (1272, 425, 1522, 1828), (1068, 1810, 1805, 1002), (425, 1381, 1829, 1522), (1381, 789, 1344, 1829), (1291, 1830, 1570, 220), (399, 1356, 1830, 1291), (1356, 1087, 1569, 1830), (1592, 1831, 1400, 1087), (1173, 1595, 1831, 1592), (1595, 1088, 1365, 1831), (1596, 1832, 1482, 1086), (1174, 1599, 1832, 1596), (1599, 1004, 1241, 1832), (1600, 1833, 1466, 1110), (1175, 1603, 1833, 1600), (1603, 813, 1246, 1833), (1604, 1834, 1402, 1001), (1176, 1607, 1834, 1604), (1607, 996, 1244, 1834), (1608, 1835, 1235, 265), (1177, 1611, 1835, 1608), (1611, 1076, 1325, 1835), (1612, 1836, 1198, 1080), (1178, 1615, 1836, 1612), (1615, 1075, 1323, 1836), (1616, 1837, 1257, 1073), (1179, 1619, 1837, 1616), (1619, 1074, 1322, 1837), (1620, 1838, 1258, 1072), (1180, 1623, 1838, 1620), (1623, 1114, 1420, 1838), (1479, 1839, 1225, 1140), (1024, 1422, 1839, 1479), (1422, 1116, 1226, 1839), (1226, 1840, 1224, 1148), (1116, 1460, 1840, 1226), (1460, 413, 1449, 1840), (1436, 1841, 1431, 207), (1127, 1221, 1841, 1436), (1221, 1149, 1223, 1841), (1433, 1842, 1193, 2), (746, 1313, 1842, 1433), (1313, 1142, 1335, 1842), (1199, 1843, 1313, 746), (802, 1439, 1843, 1199), (1439, 1130, 1314, 1843), (1314, 1844, 1312, 1142), (1130, 1446, 1844, 1314), (1446, 208, 1444, 1844), (1449, 1845, 1221, 1127), (413, 1350, 1845, 1449), (1350, 1082, 1222, 1845), (1222, 1846, 1220, 1149), (1082, 1196, 1846, 1222), (1196, 643, 1369, 1846), (1569, 1847, 1571, 1168), (1087, 1400, 1847, 1569), (1400, 81, 1394, 1847), (1318, 1848, 1353, 450), (1071, 1574, 1848, 1318), (1574, 1169, 1572, 1848), (1259, 1849, 1574, 1071), (1051, 1315, 1849, 1259), (1315, 65, 1573, 1849), (1573, 1850, 1575, 1169), (65, 1277, 1850, 1573), (1303, 1851, 1247, 197), (84, 1578, 1851, 1303), (1578, 1170, 1576, 1851), (1278, 1852, 1578, 84), (869, 1285, 1852, 1278), (1285, 222, 1577, 1852), (1577, 1853, 1579, 1170), (222, 1340, 1853, 1577), (1284, 1854, 1248, 198), (1275, 1855, 1439, 802), (1099, 1309, 1855, 1275), (1309, 1143, 1311, 1855), (1375, 1856, 1373, 538), (1096, 1208, 1856, 1375), (1208, 1150, 1219, 1856), (1624, 1857, 1461, 1115), (1181, 1627, 1857, 1624), (1627, 1071, 1318, 1857), (1628, 1858, 1212, 1105), (1182, 1631, 1858, 1628), (1631, 267, 1214, 1858), (1442, 1859, 1280, 240), (1132, 1526, 1859, 1442), (1526, 1157, 1524, 1859), (1474, 1860, 1234, 607), (1135, 1510, 1860, 1474), (1510, 1155, 1508, 1860), (1362, 1861, 1510, 1135), (942, 1421, 1861, 1362), (1421, 1115, 1509, 1861), (1509, 1862, 1511, 1155), (1115, 1461, 1862, 1509), (1461, 450, 1487, 1862), (1444, 1863, 1526, 1132), (208, 1438, 1863, 1444), (1438, 1129, 1525, 1863), (1525, 1864, 1527, 1157), (1129, 1447, 1864, 1525), (1447, 825, 1336, 1864), (1236, 1865, 1233, 862), (160, 1514, 1865, 1236), (1514, 1156, 1512, 1865), (1437, 1866, 1204, 970), (1128, 1530, 1866, 1437), (1530, 1158, 1528, 1866), (1487, 1867, 1514, 160), (450, 1353, 1867, 1487), (1353, 1085, 1513, 1867), (1448, 1868, 1530, 1128), (207, 1431, 1868, 1448), (1431, 1125, 1529, 1868), (1383, 609, 1260, 1869), (1632, 1870, 1363, 1134), (1183, 1635, 1870, 1632), (1635, 364, 1207, 1870), (1636, 1871, 1364, 1133), (1184, 1639, 1871, 1636), (1639, 1079, 1331, 1871), (1640, 1872, 1276, 1069), (1185, 1643, 1872, 1640), (1643, 1070, 1317, 1872), (1644, 1873, 1277, 65), (1186, 1647, 1873, 1644), (1648, 1874, 1211, 1106), (1649, 1875, 1249, 1078), (1187, 1652, 1875, 1649), (1652, 84, 1303, 1875), (1654, 1876, 1339, 221), (1188, 1657, 1876, 1654), (1657, 120, 1302, 1876), (1341, 1877, 1208, 1096), (969, 1428, 1877, 1341), (1428, 1122, 1218, 1877), (1405, 1878, 1309, 1099), (540, 1374, 1878, 1405), (1374, 1095, 1310, 1878), (1310, 1879, 1308, 1143), (1095, 1345, 1879, 1310), (1345, 970, 1445, 1879), (1218, 1880, 1205, 1150), (1122, 1454, 1880, 1218), (1454, 148, 1452, 1880), (1330, 1881, 1328, 401), (1441, 1882, 1438, 208), (1131, 1305, 1882, 1441), (1305, 1144, 1307, 1882), (1445, 1883, 1305, 1131), (970, 1204, 1883, 1445), (1204, 365, 1306, 1883), (1263, 1884, 1300, 347), (565, 1584, 1884, 1263), (1584, 1171, 1582, 1884), (1385, 1885, 1584, 565), (863, 1238, 1885, 1385), (1238, 69, 1583, 1885), (1583, 1886, 1585, 1171), (69, 1485, 1886, 1583), (1810, 1068, 1055, 1670), (1237, 1887, 1261, 238), (121, 1588, 1887, 1237), (1588, 1172, 1586, 1887), (1486, 1888, 1588, 121), (862, 1233, 1888, 1486), (1233, 164, 1587, 1888), (1587, 1889, 1589, 1172), (164, 1217, 1889, 1587), (1231, 1890, 1272, 239), (1306, 1891, 1304, 1144), (365, 1320, 1891, 1306), (1320, 538, 1370, 1891), (1658, 1892, 1340, 222), (1189, 1661, 1892, 1658), (1663, 424, 1279, 1893), (1324, 598, 1465, 1894), (1529, 1895, 1531, 1158), (1125, 1451, 1895, 1529), (1451, 969, 1341, 1895), (1513, 1896, 1515, 1156), (1085, 1483, 1896, 1513), (1483, 644, 1388, 1896), (1664, 1897, 1361, 1136), (1670, 1055, 885, 1804), (1665, 751, 1192, 1897), (1805, 1804, 885, 1002), (1668, 1740, 867, 1053), (1682, 1054, 876, 1803), (1053, 1054, 1682, 1668), (1740, 867, 876, 1803), (1812, 1065, 1064, 1896), (1065, 1812, 1808, 975), (1896, 1064, 966, 1807), (1808, 1807, 966, 975), (1822, 1829, 1062, 1063), (1063, 957, 1806, 1822), (1829, 1897, 948, 1062), (1806, 957, 948, 1897)])
me_cube_001.use_remesh_preserve_volume = False
me_cube_001.use_remesh_preserve_attributes = False
me_cube_001.use_mirror_vertex_groups = False
me_cube_001.update()

# ---- objects
ob_cube_001 = bpy.data.objects.new('Cube.001', me_cube_001)
ob_lamp = bpy.data.objects.new('Lamp', light_lamp)
ob_camera = bpy.data.objects.new('Camera', cam_camera)

# ---- transforms, parenting, visibility, modifiers, constraints
ob_cube_001.location = (1.418, -0.1319, 26.35)
ob_cube_001.scale = (0.8058, 41.16, 25.58)
ob_cube_001.lineart.crease_threshold = 0.0
ob_lamp.location = (4.076, 1.005, 5.904)
ob_lamp.rotation_euler = (0.6503, 0.05522, 1.866)
ob_lamp.lock_rotations_4d = False
ob_lamp.empty_display_type = 'ARROWS'
ob_lamp.color = (0.0, 0.0, 0.0, 0.0)
ob_lamp.lineart.crease_threshold = 0.0
ob_camera.location = (7.481, -6.508, 5.344)
ob_camera.rotation_euler = (1.109, 0.0, 0.8149)
ob_camera.lock_rotations_4d = False
ob_camera.empty_display_type = 'ARROWS'
ob_camera.color = (0.0, 0.0, 0.0, 0.0)
ob_camera.display_type = 'WIRE'
ob_camera.lineart.crease_threshold = 0.0

# ---- collection membership
col_collection_1.objects.link(ob_cube_001)
col_collection_1.objects.link(ob_lamp)
col_collection_1.objects.link(ob_camera)

# ---- scene / render settings (as saved in the file)
scene.camera = ob_camera
scene.frame_start = 1; scene.frame_end = 250; scene.frame_set(1)
scene.render.engine = 'BLENDER_EEVEE_NEXT'
scene.render.resolution_percentage = 50
scene.render.dither_intensity = 0.0
scene.cycles.use_denoising = False
scene.cycles.samples = 128
scene.cycles.sampling_pattern = 'TABULATED_SOBOL'
scene.cycles.light_sampling_threshold = 0.0
scene.cycles.use_adaptive_sampling = False
scene.cycles.use_light_tree = False
scene.cycles.blur_glossy = 0.0
scene.cycles.sample_clamp_indirect = 0.0
scene.view_settings.view_transform = 'Standard'
bpy.context.view_layer.update()
